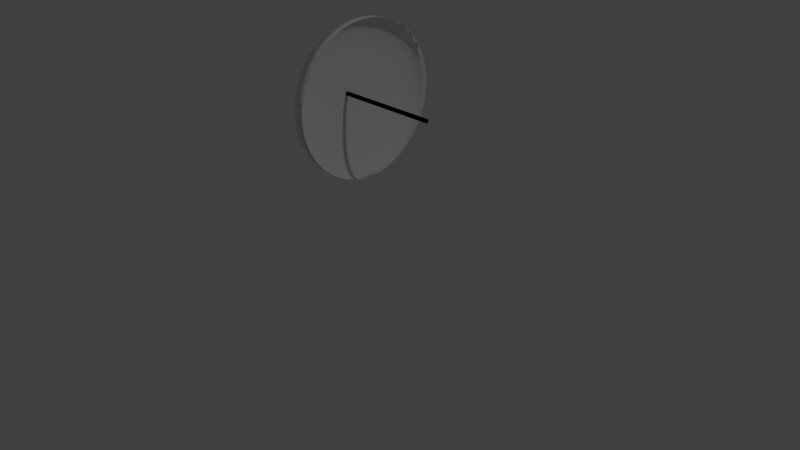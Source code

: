 # Source: antenna.blend  (saved by Blender 2.79.0; exported with 4.5.12 LTS)
import bpy
from mathutils import Matrix  # noqa: F401  (used for matrix-valued properties, if any)

bpy.ops.wm.read_factory_settings(use_empty=True)
scene = bpy.context.scene
scene.name = 'Scene'

# ---- collections
col_collection_1 = bpy.data.collections.new('Collection 1'); scene.collection.children.link(col_collection_1)

# ---- materials (node trees are filled in below, after node groups)
mat_base = bpy.data.materials.new('Base')
mat_base.alpha_threshold = 0.0
mat_base.use_transparent_shadow = False
mat_base.roughness = 0.5
mat_needle = bpy.data.materials.new('Needle')
mat_needle.alpha_threshold = 0.0
mat_needle.use_transparent_shadow = False
mat_needle.diffuse_color = (0.0, 0.0, 0.0, 1.0)
mat_needle.roughness = 0.5

# ---- material node trees

# ---- world
world_world = bpy.data.worlds.new('World'); scene.world = world_world
world_world.color = (0.05088, 0.05088, 0.05088)
world_world.use_sun_shadow = False
world_world.sun_shadow_jitter_overblur = 0.0
world_world.cycles.sampling_method = 'MANUAL'

# ---- cameras
cam_camera = bpy.data.cameras.new('Camera')
cam_camera.clip_end = 100.0
cam_camera.lens = 35.0
cam_camera.sensor_width = 32.0
cam_camera.sensor_height = 18.0
cam_camera.ortho_scale = 7.314
cam_camera.dof.focus_distance = 0.0
cam_camera.dof.aperture_fstop = 128.0

# ---- lights
light_lamp = bpy.data.lights.new('Lamp', 'POINT')
light_lamp.transmission_factor = 0.0
light_lamp.cutoff_distance = 30.0
light_lamp.energy = 100.0
light_lamp.shadow_buffer_clip_start = 1.001
light_lamp.shadow_soft_size = 0.1
light_lamp.shadow_maximum_resolution = 0.006
light_lamp.use_absolute_resolution = True

# ---- meshes
me_sphere = bpy.data.meshes.new('Sphere')
me_sphere.from_pydata([(-0.2406, -3.258e-07, -1.0), (-0.1537, -0.5556, 0.8315), (-0.1537, -3.258e-07, -1.0), (-0.1537, -0.3827, 0.9239), (-0.1537, -0.1951, 0.9808), (-0.2406, -0.1951, 0.9808), (-0.2406, -0.3827, 0.9239), (-0.2406, -0.5556, 0.8315), (-0.2406, -0.7071, 0.7071), (-0.2406, -0.8315, 0.5556), (-0.2406, -0.9239, 0.3827), (-0.2406, -0.9808, 0.1951), (-0.2406, -1.0, 7.55e-08), (-0.2406, -0.9808, -0.1951), (-0.2406, -0.9239, -0.3827), (-0.2406, -0.8315, -0.5556), (-0.2406, -0.7071, -0.7071), (-0.2406, -0.5556, -0.8315), (-0.2406, -0.3827, -0.9239), (-0.2406, -0.1951, -0.9808), (-0.2558, -0.1913, 0.9808), (-0.2705, -0.3753, 0.9239), (-0.284, -0.5449, 0.8315), (-0.2958, -0.6935, 0.7071), (-0.3055, -0.8155, 0.5556), (-0.3127, -0.9061, 0.3827), (-0.3172, -0.9619, 0.1951), (-0.3187, -0.9808, 7.55e-08), (-0.3172, -0.9619, -0.1951), (-0.3127, -0.9061, -0.3827), (-0.3055, -0.8155, -0.5556), (-0.2958, -0.6935, -0.7071), (-0.284, -0.5449, -0.8315), (-0.2705, -0.3753, -0.9239), (-0.2558, -0.1913, -0.9808), (-0.2406, -6.269e-07, 1.0), (-0.2705, -0.1802, 0.9808), (-0.2992, -0.3536, 0.9239), (-0.3257, -0.5133, 0.8315), (-0.3489, -0.6533, 0.7071), (-0.3679, -0.7682, 0.5556), (-0.3821, -0.8536, 0.3827), (-0.3908, -0.9061, 0.1951), (-0.3937, -0.9239, 7.55e-08), (-0.3908, -0.9061, -0.1951), (-0.3821, -0.8536, -0.3827), (-0.3679, -0.7682, -0.5556), (-0.3489, -0.6533, -0.7071), (-0.3257, -0.5133, -0.8315), (-0.2992, -0.3536, -0.9239), (-0.2705, -0.1802, -0.9808), (-0.284, -0.1622, 0.9808), (-0.3257, -0.3182, 0.9239), (-0.3641, -0.4619, 0.8315), (-0.3978, -0.5879, 0.7071), (-0.4255, -0.6913, 0.5556), (-0.446, -0.7682, 0.3827), (-0.4587, -0.8155, 0.1951), (-0.4629, -0.8315, 7.55e-08), (-0.4587, -0.8155, -0.1951), (-0.446, -0.7682, -0.3827), (-0.4255, -0.6913, -0.5556), (-0.3978, -0.5879, -0.7071), (-0.3641, -0.4619, -0.8315), (-0.3257, -0.3182, -0.9239), (-0.284, -0.1622, -0.9808), (-0.2958, -0.138, 0.9808), (-0.3489, -0.2706, 0.9239), (-0.3978, -0.3928, 0.8315), (-0.4407, -0.5, 0.7071), (-0.4759, -0.5879, 0.5556), (-0.502, -0.6533, 0.3827), (-0.5181, -0.6935, 0.1951), (-0.5236, -0.7071, 7.55e-08), (-0.5181, -0.6935, -0.1951), (-0.502, -0.6533, -0.3827), (-0.4759, -0.5879, -0.5556), (-0.4407, -0.5, -0.7071), (-0.3978, -0.3928, -0.8315), (-0.3489, -0.2706, -0.9239), (-0.2958, -0.1379, -0.9808), (-0.3055, -0.1084, 0.9808), (-0.3679, -0.2126, 0.9239), (-0.4255, -0.3087, 0.8315), (-0.4759, -0.3928, 0.7071), (-0.5173, -0.4619, 0.5556), (-0.548, -0.5133, 0.3827), (-0.567, -0.5449, 0.1951), (-0.5734, -0.5556, 7.55e-08), (-0.567, -0.5449, -0.1951), (-0.548, -0.5133, -0.3827), (-0.5173, -0.4619, -0.5556), (-0.4759, -0.3928, -0.7071), (-0.4255, -0.3087, -0.8315), (-0.3679, -0.2126, -0.9239), (-0.3055, -0.1084, -0.9808), (-0.3127, -0.07466, 0.9808), (-0.3821, -0.1464, 0.9239), (-0.446, -0.2126, 0.8315), (-0.502, -0.2706, 0.7071), (-0.548, -0.3182, 0.5556), (-0.5822, -0.3536, 0.3827), (-0.6032, -0.3753, 0.1951), (-0.6103, -0.3827, 7.55e-08), (-0.6032, -0.3753, -0.1951), (-0.5822, -0.3536, -0.3827), (-0.548, -0.3182, -0.5556), (-0.502, -0.2706, -0.7071), (-0.446, -0.2126, -0.8315), (-0.3821, -0.1464, -0.9239), (-0.3127, -0.07466, -0.9808), (-0.3172, -0.03806, 0.9808), (-0.3908, -0.07466, 0.9239), (-0.4587, -0.1084, 0.8315), (-0.5181, -0.1379, 0.7071), (-0.567, -0.1622, 0.5556), (-0.6032, -0.1802, 0.3827), (-0.6256, -0.1913, 0.1951), (-0.6331, -0.1951, 7.55e-08), (-0.6256, -0.1913, -0.1951), (-0.6032, -0.1802, -0.3827), (-0.567, -0.1622, -0.5556), (-0.5181, -0.1379, -0.7071), (-0.4587, -0.1084, -0.8315), (-0.3908, -0.07466, -0.9239), (-0.3172, -0.03806, -0.9808), (-0.3187, -3.117e-07, 0.9808), (-0.3937, -2.819e-07, 0.9239), (-0.4629, -2.819e-07, 0.8315), (-0.5236, -1.851e-07, 0.7071), (-0.5734, -1.404e-07, 0.5556), (-0.6103, -3.192e-07, 0.3827), (-0.6331, -9.567e-08, 0.1951), (-0.6408, -1.404e-07, 7.55e-08), (-0.6331, -9.567e-08, -0.1951), (-0.6103, -3.192e-07, -0.3827), (-0.5734, -1.404e-07, -0.5556), (-0.5236, -1.851e-07, -0.7071), (-0.4629, -2.596e-07, -0.8315), (-0.3937, -2.521e-07, -0.9239), (-0.3187, -3.155e-07, -0.9808), (-0.3172, 0.03806, 0.9808), (-0.3908, 0.07466, 0.9239), (-0.4587, 0.1084, 0.8315), (-0.5181, 0.1379, 0.7071), (-0.567, 0.1622, 0.5556), (-0.6032, 0.1802, 0.3827), (-0.6256, 0.1913, 0.1951), (-0.6331, 0.1951, 7.55e-08), (-0.6256, 0.1913, -0.1951), (-0.6032, 0.1802, -0.3827), (-0.567, 0.1622, -0.5556), (-0.5181, 0.1379, -0.7071), (-0.4587, 0.1084, -0.8315), (-0.3908, 0.07466, -0.9239), (-0.3172, 0.03806, -0.9808), (-0.3127, 0.07466, 0.9808), (-0.3821, 0.1464, 0.9239), (-0.446, 0.2126, 0.8315), (-0.502, 0.2706, 0.7071), (-0.548, 0.3182, 0.5556), (-0.5822, 0.3536, 0.3827), (-0.6032, 0.3753, 0.1951), (-0.6103, 0.3827, 7.55e-08), (-0.6032, 0.3753, -0.1951), (-0.5822, 0.3536, -0.3827), (-0.548, 0.3182, -0.5556), (-0.502, 0.2706, -0.7071), (-0.446, 0.2126, -0.8315), (-0.3821, 0.1464, -0.9239), (-0.3127, 0.07466, -0.9808), (-0.3055, 0.1084, 0.9808), (-0.3679, 0.2126, 0.9239), (-0.4255, 0.3087, 0.8315), (-0.4759, 0.3928, 0.7071), (-0.5173, 0.4619, 0.5556), (-0.548, 0.5133, 0.3827), (-0.567, 0.5449, 0.1951), (-0.5734, 0.5556, 7.55e-08), (-0.567, 0.5449, -0.1951), (-0.548, 0.5133, -0.3827), (-0.5173, 0.4619, -0.5556), (-0.4759, 0.3928, -0.7071), (-0.4255, 0.3087, -0.8315), (-0.3679, 0.2126, -0.9239), (-0.3055, 0.1084, -0.9808), (-0.2958, 0.1379, 0.9808), (-0.3489, 0.2706, 0.9239), (-0.3978, 0.3928, 0.8315), (-0.4407, 0.5, 0.7071), (-0.4759, 0.5879, 0.5556), (-0.502, 0.6533, 0.3827), (-0.5181, 0.6935, 0.1951), (-0.5236, 0.7071, 7.55e-08), (-0.5181, 0.6935, -0.1951), (-0.502, 0.6533, -0.3827), (-0.4759, 0.5879, -0.5556), (-0.4407, 0.5, -0.7071), (-0.3978, 0.3928, -0.8315), (-0.3489, 0.2706, -0.9239), (-0.2958, 0.1379, -0.9808), (-0.284, 0.1622, 0.9808), (-0.3257, 0.3182, 0.9239), (-0.3641, 0.4619, 0.8315), (-0.3978, 0.5879, 0.7071), (-0.4255, 0.6913, 0.5556), (-0.446, 0.7682, 0.3827), (-0.4587, 0.8155, 0.1951), (-0.4629, 0.8315, 7.55e-08), (-0.4587, 0.8155, -0.1951), (-0.446, 0.7682, -0.3827), (-0.4255, 0.6913, -0.5556), (-0.3978, 0.5879, -0.7071), (-0.3641, 0.4619, -0.8315), (-0.3257, 0.3182, -0.9239), (-0.284, 0.1622, -0.9808), (-0.2705, 0.1802, 0.9808), (-0.2992, 0.3536, 0.9239), (-0.3257, 0.5133, 0.8315), (-0.3489, 0.6533, 0.7071), (-0.3679, 0.7682, 0.5556), (-0.3821, 0.8536, 0.3827), (-0.3908, 0.9061, 0.1951), (-0.3937, 0.9239, 7.55e-08), (-0.3908, 0.9061, -0.1951), (-0.3821, 0.8536, -0.3827), (-0.3679, 0.7682, -0.5556), (-0.3489, 0.6533, -0.7071), (-0.3257, 0.5133, -0.8315), (-0.2992, 0.3536, -0.9239), (-0.2705, 0.1802, -0.9808), (-0.2558, 0.1913, 0.9808), (-0.2705, 0.3753, 0.9239), (-0.284, 0.5449, 0.8315), (-0.2958, 0.6935, 0.7071), (-0.3055, 0.8155, 0.5556), (-0.3127, 0.9061, 0.3827), (-0.3172, 0.9619, 0.1951), (-0.3187, 0.9808, 7.55e-08), (-0.3172, 0.9619, -0.1951), (-0.3127, 0.9061, -0.3827), (-0.3055, 0.8155, -0.5556), (-0.2958, 0.6935, -0.7071), (-0.284, 0.5449, -0.8315), (-0.2705, 0.3753, -0.9239), (-0.2558, 0.1913, -0.9808), (-0.2406, 0.1951, 0.9808), (-0.2406, 0.3827, 0.9239), (-0.2406, 0.5556, 0.8315), (-0.2406, 0.7071, 0.7071), (-0.2406, 0.8315, 0.5556), (-0.2406, 0.9239, 0.3827), (-0.2406, 0.9808, 0.1951), (-0.2406, 1.0, 7.55e-08), (-0.2406, 0.9808, -0.1951), (-0.2406, 0.9239, -0.3827), (-0.2406, 0.8315, -0.5556), (-0.2406, 0.7071, -0.7071), (-0.2406, 0.5556, -0.8315), (-0.2406, 0.3827, -0.9239), (-0.2406, 0.1951, -0.9808), (-0.1537, -0.7071, 0.7071), (-0.1537, -0.8315, 0.5556), (-0.1537, -0.9239, 0.3827), (-0.1537, -0.9808, 0.1951), (-0.1537, -1.0, 7.55e-08), (-0.1537, -0.9808, -0.1951), (-0.1537, -0.9239, -0.3827), (-0.1537, -0.8315, -0.5556), (-0.1537, -0.7071, -0.7071), (-0.1537, -0.5556, -0.8315), (-0.1537, -0.3827, -0.9239), (-0.1537, -0.1951, -0.9808), (-0.1689, -0.1913, 0.9808), (-0.1836, -0.3753, 0.9239), (-0.1971, -0.5449, 0.8315), (-0.2089, -0.6935, 0.7071), (-0.2186, -0.8155, 0.5556), (-0.2259, -0.9061, 0.3827), (-0.2303, -0.9619, 0.1951), (-0.2318, -0.9808, 7.55e-08), (-0.2303, -0.9619, -0.1951), (-0.2259, -0.9061, -0.3827), (-0.2186, -0.8155, -0.5556), (-0.2089, -0.6935, -0.7071), (-0.1971, -0.5449, -0.8315), (-0.1836, -0.3753, -0.9239), (-0.1689, -0.1913, -0.9808), (-0.1537, -6.269e-07, 1.0), (-0.1836, -0.1802, 0.9808), (-0.2123, -0.3536, 0.9239), (-0.2388, -0.5133, 0.8315), (-0.262, -0.6533, 0.7071), (-0.2811, -0.7682, 0.5556), (-0.2952, -0.8536, 0.3827), (-0.3039, -0.9061, 0.1951), (-0.3069, -0.9239, 7.55e-08), (-0.3039, -0.9061, -0.1951), (-0.2952, -0.8536, -0.3827), (-0.2811, -0.7682, -0.5556), (-0.262, -0.6533, -0.7071), (-0.2388, -0.5133, -0.8315), (-0.2123, -0.3536, -0.9239), (-0.1836, -0.1802, -0.9808), (-0.1971, -0.1622, 0.9808), (-0.2388, -0.3182, 0.9239), (-0.2772, -0.4619, 0.8315), (-0.3109, -0.5879, 0.7071), (-0.3386, -0.6913, 0.5556), (-0.3591, -0.7682, 0.3827), (-0.3718, -0.8155, 0.1951), (-0.3761, -0.8315, 7.55e-08), (-0.3718, -0.8155, -0.1951), (-0.3591, -0.7682, -0.3827), (-0.3386, -0.6913, -0.5556), (-0.3109, -0.5879, -0.7071), (-0.2772, -0.4619, -0.8315), (-0.2388, -0.3182, -0.9239), (-0.1971, -0.1622, -0.9808), (-0.2089, -0.138, 0.9808), (-0.262, -0.2706, 0.9239), (-0.3109, -0.3928, 0.8315), (-0.3538, -0.5, 0.7071), (-0.389, -0.5879, 0.5556), (-0.4152, -0.6533, 0.3827), (-0.4313, -0.6935, 0.1951), (-0.4367, -0.7071, 7.55e-08), (-0.4313, -0.6935, -0.1951), (-0.4152, -0.6533, -0.3827), (-0.389, -0.5879, -0.5556), (-0.3538, -0.5, -0.7071), (-0.3109, -0.3928, -0.8315), (-0.262, -0.2706, -0.9239), (-0.2089, -0.1379, -0.9808), (-0.2186, -0.1084, 0.9808), (-0.2811, -0.2126, 0.9239), (-0.3386, -0.3087, 0.8315), (-0.389, -0.3928, 0.7071), (-0.4304, -0.4619, 0.5556), (-0.4612, -0.5133, 0.3827), (-0.4801, -0.5449, 0.1951), (-0.4865, -0.5556, 7.55e-08), (-0.4801, -0.5449, -0.1951), (-0.4612, -0.5133, -0.3827), (-0.4304, -0.4619, -0.5556), (-0.389, -0.3928, -0.7071), (-0.3386, -0.3087, -0.8315), (-0.2811, -0.2126, -0.9239), (-0.2186, -0.1084, -0.9808), (-0.2259, -0.07466, 0.9808), (-0.2952, -0.1464, 0.9239), (-0.3591, -0.2126, 0.8315), (-0.4152, -0.2706, 0.7071), (-0.4612, -0.3182, 0.5556), (-0.4953, -0.3536, 0.3827), (-0.5164, -0.3753, 0.1951), (-0.5235, -0.3827, 7.55e-08), (-0.5164, -0.3753, -0.1951), (-0.4953, -0.3536, -0.3827), (-0.4612, -0.3182, -0.5556), (-0.4152, -0.2706, -0.7071), (-0.3591, -0.2126, -0.8315), (-0.2952, -0.1464, -0.9239), (-0.2259, -0.07466, -0.9808), (-0.2303, -0.03806, 0.9808), (-0.3039, -0.07466, 0.9239), (-0.3718, -0.1084, 0.8315), (-0.4313, -0.1379, 0.7071), (-0.4801, -0.1622, 0.5556), (-0.5164, -0.1802, 0.3827), (-0.5387, -0.1913, 0.1951), (-0.5463, -0.1951, 7.55e-08), (-0.5387, -0.1913, -0.1951), (-0.5164, -0.1802, -0.3827), (-0.4801, -0.1622, -0.5556), (-0.4313, -0.1379, -0.7071), (-0.3718, -0.1084, -0.8315), (-0.3039, -0.07466, -0.9239), (-0.2303, -0.03806, -0.9808), (-0.2318, -3.117e-07, 0.9808), (-0.3069, -2.819e-07, 0.9239), (-0.3761, -2.819e-07, 0.8315), (-0.4367, -1.851e-07, 0.7071), (-0.4865, -1.404e-07, 0.5556), (-0.5235, -3.192e-07, 0.3827), (-0.5463, -9.567e-08, 0.1951), (-0.5463, -9.567e-08, -0.1951), (-0.5235, -3.192e-07, -0.3827), (-0.4865, -1.404e-07, -0.5556), (-0.4367, -1.851e-07, -0.7071), (-0.3761, -2.596e-07, -0.8315), (-0.3069, -2.521e-07, -0.9239), (-0.2318, -3.155e-07, -0.9808), (-0.2303, 0.03806, 0.9808), (-0.3039, 0.07466, 0.9239), (-0.3718, 0.1084, 0.8315), (-0.4313, 0.1379, 0.7071), (-0.4801, 0.1622, 0.5556), (-0.5164, 0.1802, 0.3827), (-0.5387, 0.1913, 0.1951), (-0.5463, 0.1951, 7.55e-08), (-0.5387, 0.1913, -0.1951), (-0.5164, 0.1802, -0.3827), (-0.4801, 0.1622, -0.5556), (-0.4313, 0.1379, -0.7071), (-0.3718, 0.1084, -0.8315), (-0.3039, 0.07466, -0.9239), (-0.2303, 0.03806, -0.9808), (-0.2259, 0.07466, 0.9808), (-0.2952, 0.1464, 0.9239), (-0.3591, 0.2126, 0.8315), (-0.4152, 0.2706, 0.7071), (-0.4612, 0.3182, 0.5556), (-0.4953, 0.3536, 0.3827), (-0.5164, 0.3753, 0.1951), (-0.5235, 0.3827, 7.55e-08), (-0.5164, 0.3753, -0.1951), (-0.4953, 0.3536, -0.3827), (-0.4612, 0.3182, -0.5556), (-0.4152, 0.2706, -0.7071), (-0.3591, 0.2126, -0.8315), (-0.2952, 0.1464, -0.9239), (-0.2259, 0.07466, -0.9808), (-0.2186, 0.1084, 0.9808), (-0.2811, 0.2126, 0.9239), (-0.3386, 0.3087, 0.8315), (-0.389, 0.3928, 0.7071), (-0.4304, 0.4619, 0.5556), (-0.4612, 0.5133, 0.3827), (-0.4801, 0.5449, 0.1951), (-0.4865, 0.5556, 7.55e-08), (-0.4801, 0.5449, -0.1951), (-0.4612, 0.5133, -0.3827), (-0.4304, 0.4619, -0.5556), (-0.389, 0.3928, -0.7071), (-0.3386, 0.3087, -0.8315), (-0.2811, 0.2126, -0.9239), (-0.2186, 0.1084, -0.9808), (-0.2089, 0.1379, 0.9808), (-0.262, 0.2706, 0.9239), (-0.3109, 0.3928, 0.8315), (-0.3538, 0.5, 0.7071), (-0.389, 0.5879, 0.5556), (-0.4152, 0.6533, 0.3827), (-0.4313, 0.6935, 0.1951), (-0.4367, 0.7071, 7.55e-08), (-0.4313, 0.6935, -0.1951), (-0.4152, 0.6533, -0.3827), (-0.389, 0.5879, -0.5556), (-0.3538, 0.5, -0.7071), (-0.3109, 0.3928, -0.8315), (-0.262, 0.2706, -0.9239), (-0.2089, 0.1379, -0.9808), (-0.1971, 0.1622, 0.9808), (-0.2388, 0.3182, 0.9239), (-0.2772, 0.4619, 0.8315), (-0.3109, 0.5879, 0.7071), (-0.3386, 0.6913, 0.5556), (-0.3591, 0.7682, 0.3827), (-0.3718, 0.8155, 0.1951), (-0.3761, 0.8315, 7.55e-08), (-0.3718, 0.8155, -0.1951), (-0.3591, 0.7682, -0.3827), (-0.3386, 0.6913, -0.5556), (-0.3109, 0.5879, -0.7071), (-0.2772, 0.4619, -0.8315), (-0.2388, 0.3182, -0.9239), (-0.1971, 0.1622, -0.9808), (-0.1836, 0.1802, 0.9808), (-0.2123, 0.3536, 0.9239), (-0.2388, 0.5133, 0.8315), (-0.262, 0.6533, 0.7071), (-0.2811, 0.7682, 0.5556), (-0.2952, 0.8536, 0.3827), (-0.3039, 0.9061, 0.1951), (-0.3069, 0.9239, 7.55e-08), (-0.3039, 0.9061, -0.1951), (-0.2952, 0.8536, -0.3827), (-0.2811, 0.7682, -0.5556), (-0.262, 0.6533, -0.7071), (-0.2388, 0.5133, -0.8315), (-0.2123, 0.3536, -0.9239), (-0.1836, 0.1802, -0.9808), (-0.1689, 0.1913, 0.9808), (-0.1836, 0.3753, 0.9239), (-0.1971, 0.5449, 0.8315), (-0.2089, 0.6935, 0.7071), (-0.2186, 0.8155, 0.5556), (-0.2259, 0.9061, 0.3827), (-0.2303, 0.9619, 0.1951), (-0.2318, 0.9808, 7.55e-08), (-0.2303, 0.9619, -0.1951), (-0.2259, 0.9061, -0.3827), (-0.2186, 0.8155, -0.5556), (-0.2089, 0.6935, -0.7071), (-0.1971, 0.5449, -0.8315), (-0.1836, 0.3753, -0.9239), (-0.1689, 0.1913, -0.9808), (-0.1537, 0.1951, 0.9808), (-0.1537, 0.3827, 0.9239), (-0.1537, 0.5556, 0.8315), (-0.1537, 0.7071, 0.7071), (-0.1537, 0.8315, 0.5556), (-0.1537, 0.9239, 0.3827), (-0.1537, 0.9808, 0.1951), (-0.1537, 1.0, 7.55e-08), (-0.1537, 0.9808, -0.1951), (-0.1537, 0.9239, -0.3827), (-0.1537, 0.8315, -0.5556), (-0.1537, 0.7071, -0.7071), (-0.1537, 0.5556, -0.8315), (-0.1537, 0.3827, -0.9239), (-0.1537, 0.1951, -0.9808), (-0.5463, 0.02647, 2.318e-07), (0.8535, 0.02647, 2.12e-07), (-0.5463, 0.01323, -0.02292), (0.8535, 0.01323, -0.02292), (-0.5463, -0.01324, -0.02292), (0.8535, -0.01324, -0.02292), (-0.5463, -0.02647, 2.318e-07), (0.8535, -0.02647, 2.12e-07), (-0.5463, -0.01324, 0.02292), (0.8535, -0.01324, 0.02292), (-0.5463, 0.01323, 0.02292), (0.8535, 0.01323, 0.02292)], [], [(1, 275, 274, 3), (266, 281, 280, 265), (267, 282, 281, 266), (3, 274, 273, 4), (13, 12, 27, 28), (6, 5, 20, 21), (14, 13, 28, 29), (7, 6, 21, 22), (15, 14, 29, 30), (8, 7, 22, 23), (16, 15, 30, 31), (9, 8, 23, 24), (17, 16, 31, 32), (10, 9, 24, 25), (18, 17, 32, 33), (11, 10, 25, 26), (19, 18, 33, 34), (12, 11, 26, 27), (5, 35, 20), (0, 19, 34), (32, 31, 47, 48), (25, 24, 40, 41), (33, 32, 48, 49), (26, 25, 41, 42), (34, 33, 49, 50), (27, 26, 42, 43), (20, 35, 36), (0, 34, 50), (28, 27, 43, 44), (21, 20, 36, 37), (29, 28, 44, 45), (22, 21, 37, 38), (30, 29, 45, 46), (23, 22, 38, 39), (31, 30, 46, 47), (24, 23, 39, 40), (37, 36, 51, 52), (45, 44, 59, 60), (38, 37, 52, 53), (46, 45, 60, 61), (39, 38, 53, 54), (47, 46, 61, 62), (40, 39, 54, 55), (48, 47, 62, 63), (41, 40, 55, 56), (49, 48, 63, 64), (42, 41, 56, 57), (50, 49, 64, 65), (43, 42, 57, 58), (36, 35, 51), (0, 50, 65), (44, 43, 58, 59), (56, 55, 70, 71), (64, 63, 78, 79), (57, 56, 71, 72), (65, 64, 79, 80), (58, 57, 72, 73), (51, 35, 66), (0, 65, 80), (59, 58, 73, 74), (52, 51, 66, 67), (60, 59, 74, 75), (53, 52, 67, 68), (61, 60, 75, 76), (54, 53, 68, 69), (62, 61, 76, 77), (55, 54, 69, 70), (63, 62, 77, 78), (75, 74, 89, 90), (68, 67, 82, 83), (76, 75, 90, 91), (69, 68, 83, 84), (77, 76, 91, 92), (70, 69, 84, 85), (78, 77, 92, 93), (71, 70, 85, 86), (79, 78, 93, 94), (72, 71, 86, 87), (80, 79, 94, 95), (73, 72, 87, 88), (66, 35, 81), (0, 80, 95), (74, 73, 88, 89), (67, 66, 81, 82), (94, 93, 108, 109), (87, 86, 101, 102), (95, 94, 109, 110), (88, 87, 102, 103), (81, 35, 96), (0, 95, 110), (89, 88, 103, 104), (82, 81, 96, 97), (90, 89, 104, 105), (83, 82, 97, 98), (91, 90, 105, 106), (84, 83, 98, 99), (92, 91, 106, 107), (85, 84, 99, 100), (93, 92, 107, 108), (86, 85, 100, 101), (106, 105, 120, 121), (99, 98, 113, 114), (107, 106, 121, 122), (100, 99, 114, 115), (108, 107, 122, 123), (101, 100, 115, 116), (109, 108, 123, 124), (102, 101, 116, 117), (110, 109, 124, 125), (103, 102, 117, 118), (96, 35, 111), (0, 110, 125), (104, 103, 118, 119), (97, 96, 111, 112), (105, 104, 119, 120), (98, 97, 112, 113), (125, 124, 139, 140), (118, 117, 132, 133), (111, 35, 126), (0, 125, 140), (119, 118, 133, 134), (112, 111, 126, 127), (120, 119, 134, 135), (113, 112, 127, 128), (121, 120, 135, 136), (114, 113, 128, 129), (122, 121, 136, 137), (115, 114, 129, 130), (123, 122, 137, 138), (116, 115, 130, 131), (124, 123, 138, 139), (117, 116, 131, 132), (129, 128, 143, 144), (137, 136, 151, 152), (130, 129, 144, 145), (138, 137, 152, 153), (131, 130, 145, 146), (139, 138, 153, 154), (132, 131, 146, 147), (140, 139, 154, 155), (133, 132, 147, 148), (126, 35, 141), (0, 140, 155), (134, 133, 148, 149), (127, 126, 141, 142), (135, 134, 149, 150), (128, 127, 142, 143), (136, 135, 150, 151), (148, 147, 162, 163), (141, 35, 156), (0, 155, 170), (149, 148, 163, 164), (142, 141, 156, 157), (150, 149, 164, 165), (143, 142, 157, 158), (151, 150, 165, 166), (144, 143, 158, 159), (152, 151, 166, 167), (145, 144, 159, 160), (153, 152, 167, 168), (146, 145, 160, 161), (154, 153, 168, 169), (147, 146, 161, 162), (155, 154, 169, 170), (167, 166, 181, 182), (160, 159, 174, 175), (168, 167, 182, 183), (161, 160, 175, 176), (169, 168, 183, 184), (162, 161, 176, 177), (170, 169, 184, 185), (163, 162, 177, 178), (156, 35, 171), (0, 170, 185), (164, 163, 178, 179), (157, 156, 171, 172), (165, 164, 179, 180), (158, 157, 172, 173), (166, 165, 180, 181), (159, 158, 173, 174), (171, 35, 186), (0, 185, 200), (179, 178, 193, 194), (172, 171, 186, 187), (180, 179, 194, 195), (173, 172, 187, 188), (181, 180, 195, 196), (174, 173, 188, 189), (182, 181, 196, 197), (175, 174, 189, 190), (183, 182, 197, 198), (176, 175, 190, 191), (184, 183, 198, 199), (177, 176, 191, 192), (185, 184, 199, 200), (178, 177, 192, 193), (190, 189, 204, 205), (198, 197, 212, 213), (191, 190, 205, 206), (199, 198, 213, 214), (192, 191, 206, 207), (200, 199, 214, 215), (193, 192, 207, 208), (186, 35, 201), (0, 200, 215), (194, 193, 208, 209), (187, 186, 201, 202), (195, 194, 209, 210), (188, 187, 202, 203), (196, 195, 210, 211), (189, 188, 203, 204), (197, 196, 211, 212), (209, 208, 223, 224), (202, 201, 216, 217), (210, 209, 224, 225), (203, 202, 217, 218), (211, 210, 225, 226), (204, 203, 218, 219), (212, 211, 226, 227), (205, 204, 219, 220), (213, 212, 227, 228), (206, 205, 220, 221), (214, 213, 228, 229), (207, 206, 221, 222), (215, 214, 229, 230), (208, 207, 222, 223), (201, 35, 216), (0, 215, 230), (228, 227, 242, 243), (221, 220, 235, 236), (229, 228, 243, 244), (222, 221, 236, 237), (230, 229, 244, 245), (223, 222, 237, 238), (216, 35, 231), (0, 230, 245), (224, 223, 238, 239), (217, 216, 231, 232), (225, 224, 239, 240), (218, 217, 232, 233), (226, 225, 240, 241), (219, 218, 233, 234), (227, 226, 241, 242), (220, 219, 234, 235), (240, 239, 254, 255), (233, 232, 247, 248), (241, 240, 255, 256), (234, 233, 248, 249), (242, 241, 256, 257), (235, 234, 249, 250), (243, 242, 257, 258), (236, 235, 250, 251), (244, 243, 258, 259), (237, 236, 251, 252), (245, 244, 259, 260), (238, 237, 252, 253), (231, 35, 246), (0, 245, 260), (239, 238, 253, 254), (232, 231, 246, 247), (268, 283, 282, 267), (261, 276, 275, 1), (269, 284, 283, 268), (262, 277, 276, 261), (270, 285, 284, 269), (263, 278, 277, 262), (271, 286, 285, 270), (264, 279, 278, 263), (272, 287, 286, 271), (265, 280, 279, 264), (4, 273, 288), (2, 287, 272), (285, 301, 300, 284), (278, 294, 293, 277), (286, 302, 301, 285), (279, 295, 294, 278), (287, 303, 302, 286), (280, 296, 295, 279), (273, 289, 288), (2, 303, 287), (281, 297, 296, 280), (274, 290, 289, 273), (282, 298, 297, 281), (275, 291, 290, 274), (283, 299, 298, 282), (276, 292, 291, 275), (284, 300, 299, 283), (277, 293, 292, 276), (290, 305, 304, 289), (298, 313, 312, 297), (291, 306, 305, 290), (299, 314, 313, 298), (292, 307, 306, 291), (300, 315, 314, 299), (293, 308, 307, 292), (301, 316, 315, 300), (294, 309, 308, 293), (302, 317, 316, 301), (295, 310, 309, 294), (303, 318, 317, 302), (296, 311, 310, 295), (289, 304, 288), (2, 318, 303), (297, 312, 311, 296), (309, 324, 323, 308), (317, 332, 331, 316), (310, 325, 324, 309), (318, 333, 332, 317), (311, 326, 325, 310), (304, 319, 288), (2, 333, 318), (312, 327, 326, 311), (305, 320, 319, 304), (313, 328, 327, 312), (306, 321, 320, 305), (314, 329, 328, 313), (307, 322, 321, 306), (315, 330, 329, 314), (308, 323, 322, 307), (316, 331, 330, 315), (328, 343, 342, 327), (321, 336, 335, 320), (329, 344, 343, 328), (322, 337, 336, 321), (330, 345, 344, 329), (323, 338, 337, 322), (331, 346, 345, 330), (324, 339, 338, 323), (332, 347, 346, 331), (325, 340, 339, 324), (333, 348, 347, 332), (326, 341, 340, 325), (319, 334, 288), (2, 348, 333), (327, 342, 341, 326), (320, 335, 334, 319), (347, 362, 361, 346), (340, 355, 354, 339), (348, 363, 362, 347), (341, 356, 355, 340), (334, 349, 288), (2, 363, 348), (342, 357, 356, 341), (335, 350, 349, 334), (343, 358, 357, 342), (336, 351, 350, 335), (344, 359, 358, 343), (337, 352, 351, 336), (345, 360, 359, 344), (338, 353, 352, 337), (346, 361, 360, 345), (339, 354, 353, 338), (359, 374, 373, 358), (352, 367, 366, 351), (360, 375, 374, 359), (353, 368, 367, 352), (361, 376, 375, 360), (354, 369, 368, 353), (362, 377, 376, 361), (355, 370, 369, 354), (363, 378, 377, 362), (356, 371, 370, 355), (349, 364, 288), (2, 378, 363), (357, 372, 371, 356), (350, 365, 364, 349), (358, 373, 372, 357), (351, 366, 365, 350), (378, 392, 391, 377), (364, 379, 288), (2, 392, 378), (365, 380, 379, 364), (373, 387, 386, 372), (366, 381, 380, 365), (374, 388, 387, 373), (367, 382, 381, 366), (375, 389, 388, 374), (368, 383, 382, 367), (376, 390, 389, 375), (369, 384, 383, 368), (377, 391, 390, 376), (370, 385, 384, 369), (382, 396, 395, 381), (389, 404, 403, 388), (383, 397, 396, 382), (390, 405, 404, 389), (384, 398, 397, 383), (391, 406, 405, 390), (385, 399, 398, 384), (392, 407, 406, 391), (379, 393, 288), (2, 407, 392), (371, 372, 386, 401, 400, 399, 385, 370), (380, 394, 393, 379), (387, 402, 401, 386), (381, 395, 394, 380), (388, 403, 402, 387), (400, 415, 414, 399), (393, 408, 288), (2, 422, 407), (401, 416, 415, 400), (394, 409, 408, 393), (402, 417, 416, 401), (395, 410, 409, 394), (403, 418, 417, 402), (396, 411, 410, 395), (404, 419, 418, 403), (397, 412, 411, 396), (405, 420, 419, 404), (398, 413, 412, 397), (406, 421, 420, 405), (399, 414, 413, 398), (407, 422, 421, 406), (419, 434, 433, 418), (412, 427, 426, 411), (420, 435, 434, 419), (413, 428, 427, 412), (421, 436, 435, 420), (414, 429, 428, 413), (422, 437, 436, 421), (415, 430, 429, 414), (408, 423, 288), (2, 437, 422), (416, 431, 430, 415), (409, 424, 423, 408), (417, 432, 431, 416), (410, 425, 424, 409), (418, 433, 432, 417), (411, 426, 425, 410), (423, 438, 288), (2, 452, 437), (431, 446, 445, 430), (424, 439, 438, 423), (432, 447, 446, 431), (425, 440, 439, 424), (433, 448, 447, 432), (426, 441, 440, 425), (434, 449, 448, 433), (427, 442, 441, 426), (435, 450, 449, 434), (428, 443, 442, 427), (436, 451, 450, 435), (429, 444, 443, 428), (437, 452, 451, 436), (430, 445, 444, 429), (442, 457, 456, 441), (450, 465, 464, 449), (443, 458, 457, 442), (451, 466, 465, 450), (444, 459, 458, 443), (452, 467, 466, 451), (445, 460, 459, 444), (438, 453, 288), (2, 467, 452), (446, 461, 460, 445), (439, 454, 453, 438), (447, 462, 461, 446), (440, 455, 454, 439), (448, 463, 462, 447), (441, 456, 455, 440), (449, 464, 463, 448), (461, 476, 475, 460), (454, 469, 468, 453), (462, 477, 476, 461), (455, 470, 469, 454), (463, 478, 477, 462), (456, 471, 470, 455), (464, 479, 478, 463), (457, 472, 471, 456), (465, 480, 479, 464), (458, 473, 472, 457), (466, 481, 480, 465), (459, 474, 473, 458), (467, 482, 481, 466), (460, 475, 474, 459), (453, 468, 288), (2, 482, 467), (480, 495, 494, 479), (473, 488, 487, 472), (481, 496, 495, 480), (474, 489, 488, 473), (482, 497, 496, 481), (475, 490, 489, 474), (468, 483, 288), (2, 497, 482), (476, 491, 490, 475), (469, 484, 483, 468), (477, 492, 491, 476), (470, 485, 484, 469), (478, 493, 492, 477), (471, 486, 485, 470), (479, 494, 493, 478), (472, 487, 486, 471), (492, 507, 506, 491), (485, 500, 499, 484), (493, 508, 507, 492), (486, 501, 500, 485), (494, 509, 508, 493), (487, 502, 501, 486), (495, 510, 509, 494), (488, 503, 502, 487), (496, 511, 510, 495), (489, 504, 503, 488), (497, 512, 511, 496), (490, 505, 504, 489), (483, 498, 288), (2, 512, 497), (491, 506, 505, 490), (484, 499, 498, 483), (5, 4, 288, 35), (35, 288, 498, 246), (246, 498, 499, 247), (247, 499, 500, 248), (248, 500, 501, 249), (249, 501, 502, 250), (250, 502, 503, 251), (251, 503, 504, 252), (252, 504, 505, 253), (253, 505, 506, 254), (254, 506, 507, 255), (255, 507, 508, 256), (256, 508, 509, 257), (257, 509, 510, 258), (258, 510, 511, 259), (259, 511, 512, 260), (260, 512, 2, 0), (0, 2, 272, 19), (19, 272, 271, 18), (18, 271, 270, 17), (17, 270, 269, 16), (16, 269, 268, 15), (15, 268, 267, 14), (14, 267, 266, 13), (13, 266, 265, 12), (12, 265, 264, 11), (11, 264, 263, 10), (10, 263, 262, 9), (9, 262, 261, 8), (8, 261, 1, 7), (7, 1, 3, 6), (6, 3, 4, 5), (513, 515, 516, 514), (515, 517, 518, 516), (517, 519, 520, 518), (519, 521, 522, 520), (516, 518, 520, 522, 524, 514), (521, 523, 524, 522), (523, 513, 514, 524), (513, 523, 521, 519, 517, 515)])
me_sphere.polygons.foreach_set('use_smooth', [1, 1, 1, 1, 1, 1, 1, 1, 1, 1, 1, 1, 1, 1, 1, 1, 1, 1, 1, 1, 1, 1, 1, 1, 1, 1, 1, 1, 1, 1, 1, 1, 1, 1, 1, 1, 1, 1, 1, 1, 1, 1, 1, 1, 1, 1, 1, 1, 1, 1, 1, 1, 1, 1, 1, 1, 1, 1, 1, 1, 1, 1, 1, 1, 1, 1, 1, 1, 1, 1, 1, 1, 1, 1, 1, 1, 1, 1, 1, 1, 1, 1, 1, 1, 1, 1, 1, 1, 1, 1, 1, 1, 1, 1, 1, 1, 1, 1, 1, 1, 1, 1, 1, 1, 1, 1, 1, 1, 1, 1, 1, 1, 1, 1, 1, 1, 1, 1, 1, 1, 1, 1, 1, 1, 1, 1, 1, 1, 1, 1, 1, 1, 1, 1, 1, 1, 1, 1, 1, 1, 1, 1, 1, 1, 1, 1, 1, 1, 1, 1, 1, 1, 1, 1, 1, 1, 1, 1, 1, 1, 1, 1, 1, 1, 1, 1, 1, 1, 1, 1, 1, 1, 1, 1, 1, 1, 1, 1, 1, 1, 1, 1, 1, 1, 1, 1, 1, 1, 1, 1, 1, 1, 1, 1, 1, 1, 1, 1, 1, 1, 1, 1, 1, 1, 1, 1, 1, 1, 1, 1, 1, 1, 1, 1, 1, 1, 1, 1, 1, 1, 1, 1, 1, 1, 1, 1, 1, 1, 1, 1, 1, 1, 1, 1, 1, 1, 1, 1, 1, 1, 1, 1, 1, 1, 1, 1, 1, 1, 1, 1, 1, 1, 1, 1, 1, 1, 1, 1, 1, 1, 1, 1, 1, 1, 1, 1, 1, 1, 1, 1, 1, 1, 1, 1, 1, 1, 1, 1, 1, 1, 1, 1, 1, 1, 1, 1, 1, 1, 1, 1, 1, 1, 1, 1, 1, 1, 1, 1, 1, 1, 1, 1, 1, 1, 1, 1, 1, 1, 1, 1, 1, 1, 1, 1, 1, 1, 1, 1, 1, 1, 1, 1, 1, 1, 1, 1, 1, 1, 1, 1, 1, 1, 1, 1, 1, 1, 1, 1, 1, 1, 1, 1, 1, 1, 1, 1, 1, 1, 1, 1, 1, 1, 1, 1, 1, 1, 1, 1, 1, 1, 1, 1, 1, 1, 1, 1, 1, 1, 1, 1, 1, 1, 1, 1, 1, 1, 1, 1, 1, 1, 1, 1, 1, 1, 1, 1, 1, 1, 1, 1, 1, 1, 1, 1, 1, 1, 1, 1, 1, 1, 1, 1, 1, 1, 1, 1, 1, 1, 1, 1, 1, 1, 1, 1, 1, 1, 1, 1, 1, 1, 1, 1, 1, 1, 1, 1, 1, 1, 1, 1, 1, 1, 1, 1, 1, 1, 1, 1, 1, 1, 1, 1, 1, 1, 1, 1, 1, 1, 1, 1, 1, 1, 1, 1, 1, 1, 1, 1, 1, 1, 1, 1, 1, 1, 1, 1, 1, 1, 1, 1, 1, 1, 1, 1, 1, 1, 1, 1, 1, 1, 1, 1, 1, 1, 1, 1, 1, 1, 1, 1, 1, 1, 1, 1, 1, 1, 1, 1, 1, 1, 1, 1, 1, 1, 1, 1, 1, 1, 1, 1, 1, 1, 1, 1, 1, 1, 1, 1, 1, 1, 1, 1, 1, 1, 1, 1, 1, 1, 1, 1, 1, 1, 1, 1, 1, 1, 1, 1, 1, 1, 1, 0, 0, 0, 0, 0, 0, 0, 0])
me_sphere.polygons.foreach_set('material_index', [0, 0, 0, 0, 0, 0, 0, 0, 0, 0, 0, 0, 0, 0, 0, 0, 0, 0, 0, 0, 0, 0, 0, 0, 0, 0, 0, 0, 0, 0, 0, 0, 0, 0, 0, 0, 0, 0, 0, 0, 0, 0, 0, 0, 0, 0, 0, 0, 0, 0, 0, 0, 0, 0, 0, 0, 0, 0, 0, 0, 0, 0, 0, 0, 0, 0, 0, 0, 0, 0, 0, 0, 0, 0, 0, 0, 0, 0, 0, 0, 0, 0, 0, 0, 0, 0, 0, 0, 0, 0, 0, 0, 0, 0, 0, 0, 0, 0, 0, 0, 0, 0, 0, 0, 0, 0, 0, 0, 0, 0, 0, 0, 0, 0, 0, 0, 0, 0, 0, 0, 0, 0, 0, 0, 0, 0, 0, 0, 0, 0, 0, 0, 0, 0, 0, 0, 0, 0, 0, 0, 0, 0, 0, 0, 0, 0, 0, 0, 0, 0, 0, 0, 0, 0, 0, 0, 0, 0, 0, 0, 0, 0, 0, 0, 0, 0, 0, 0, 0, 0, 0, 0, 0, 0, 0, 0, 0, 0, 0, 0, 0, 0, 0, 0, 0, 0, 0, 0, 0, 0, 0, 0, 0, 0, 0, 0, 0, 0, 0, 0, 0, 0, 0, 0, 0, 0, 0, 0, 0, 0, 0, 0, 0, 0, 0, 0, 0, 0, 0, 0, 0, 0, 0, 0, 0, 0, 0, 0, 0, 0, 0, 0, 0, 0, 0, 0, 0, 0, 0, 0, 0, 0, 0, 0, 0, 0, 0, 0, 0, 0, 0, 0, 0, 0, 0, 0, 0, 0, 0, 0, 0, 0, 0, 0, 0, 0, 0, 0, 0, 0, 0, 0, 0, 0, 0, 0, 0, 0, 0, 0, 0, 0, 0, 0, 0, 0, 0, 0, 0, 0, 0, 0, 0, 0, 0, 0, 0, 0, 0, 0, 0, 0, 0, 0, 0, 0, 0, 0, 0, 0, 0, 0, 0, 0, 0, 0, 0, 0, 0, 0, 0, 0, 0, 0, 0, 0, 0, 0, 0, 0, 0, 0, 0, 0, 0, 0, 0, 0, 0, 0, 0, 0, 0, 0, 0, 0, 0, 0, 0, 0, 0, 0, 0, 0, 0, 0, 0, 0, 0, 0, 0, 0, 0, 0, 0, 0, 0, 0, 0, 0, 0, 0, 0, 0, 0, 0, 0, 0, 0, 0, 0, 0, 0, 0, 0, 0, 0, 0, 0, 0, 0, 0, 0, 0, 0, 0, 0, 0, 0, 0, 0, 0, 0, 0, 0, 0, 0, 0, 0, 0, 0, 0, 0, 0, 0, 0, 0, 0, 0, 0, 0, 0, 0, 0, 0, 0, 0, 0, 0, 0, 0, 0, 0, 0, 0, 0, 0, 0, 0, 0, 0, 0, 0, 0, 0, 0, 0, 0, 0, 0, 0, 0, 0, 0, 0, 0, 0, 0, 0, 0, 0, 0, 0, 0, 0, 0, 0, 0, 0, 0, 0, 0, 0, 0, 0, 0, 0, 0, 0, 0, 0, 0, 0, 0, 0, 0, 0, 0, 0, 0, 0, 0, 0, 0, 0, 0, 0, 0, 0, 0, 0, 0, 0, 0, 0, 0, 0, 0, 0, 0, 0, 0, 0, 0, 0, 0, 0, 0, 0, 0, 0, 0, 0, 0, 0, 0, 0, 0, 0, 0, 0, 0, 0, 0, 0, 0, 0, 0, 0, 0, 0, 1, 1, 1, 1, 1, 1, 1, 0])
_uv = me_sphere.uv_layers.new(name='UVMap')
_uv.uv.foreach_set('vector', [0.8295, 0.4225, 0.8449, 0.4254, 0.8401, 0.4713, 0.8295, 0.4693, 0.9956, 0.6144, 0.9684, 0.615, 0.9679, 0.562, 0.9956, 0.5614, 0.9956, 0.6667, 0.97, 0.6673, 0.9684, 0.615, 0.9956, 0.6144, 0.8295, 0.4693, 0.8401, 0.4713, 0.8349, 0.5211, 0.8295, 0.52, 0.9692, 0.1486, 0.9692, 0.2016, 0.9414, 0.2009, 0.942, 0.1479, 0.7987, 0.08779, 0.7987, 0.1386, 0.7933, 0.1396, 0.7881, 0.08978, 0.9692, 0.09628, 0.9692, 0.1486, 0.942, 0.1479, 0.9435, 0.09568, 0.7987, 0.04101, 0.7987, 0.08779, 0.7881, 0.08978, 0.7833, 0.04389, 0.9692, 0.04673, 0.9692, 0.09628, 0.9435, 0.09568, 0.9461, 0.04619, 0.7987, 0.0, 0.7987, 0.04101, 0.7833, 0.04389, 0.7791, 0.003677, 0.9692, 0.001827, 0.9692, 0.04673, 0.9461, 0.04619, 0.9495, 0.001366, 0.9692, 0.345, 0.9692, 0.3815, 0.9495, 0.381, 0.9461, 0.3445, 0.712, 0.3417, 0.712, 0.3827, 0.6924, 0.379, 0.6966, 0.3388, 0.9692, 0.3018, 0.9692, 0.345, 0.9461, 0.3445, 0.9435, 0.3011, 0.712, 0.2949, 0.712, 0.3417, 0.6966, 0.3388, 0.7014, 0.2929, 0.9692, 0.2533, 0.9692, 0.3018, 0.9435, 0.3011, 0.942, 0.2527, 0.712, 0.2441, 0.712, 0.2949, 0.7014, 0.2929, 0.7066, 0.2431, 0.9692, 0.2016, 0.9692, 0.2533, 0.942, 0.2527, 0.9414, 0.2009, 0.7987, 0.1386, 0.7987, 0.1913, 0.7933, 0.1396, 0.712, 0.1913, 0.712, 0.2441, 0.7066, 0.2431, 0.6966, 0.3388, 0.6924, 0.379, 0.6735, 0.3681, 0.6818, 0.3302, 0.9435, 0.3011, 0.9461, 0.3445, 0.9239, 0.3429, 0.9189, 0.2994, 0.7014, 0.2929, 0.6966, 0.3388, 0.6818, 0.3302, 0.6912, 0.287, 0.942, 0.2527, 0.9435, 0.3011, 0.9189, 0.2994, 0.9158, 0.2508, 0.7066, 0.2431, 0.7014, 0.2929, 0.6912, 0.287, 0.7014, 0.2401, 0.9414, 0.2009, 0.942, 0.2527, 0.9158, 0.2508, 0.9148, 0.199, 0.7933, 0.1396, 0.7987, 0.1913, 0.7881, 0.1426, 0.712, 0.1913, 0.7066, 0.2431, 0.7014, 0.2401, 0.942, 0.1479, 0.9414, 0.2009, 0.9148, 0.199, 0.9158, 0.146, 0.7881, 0.08978, 0.7933, 0.1396, 0.7881, 0.1426, 0.7779, 0.09567, 0.9435, 0.09568, 0.942, 0.1479, 0.9158, 0.146, 0.9189, 0.09389, 0.7833, 0.04389, 0.7881, 0.08978, 0.7779, 0.09567, 0.7685, 0.05245, 0.9461, 0.04619, 0.9435, 0.09568, 0.9189, 0.09389, 0.9239, 0.04458, 0.7791, 0.003677, 0.7833, 0.04389, 0.7685, 0.05245, 0.7602, 0.01457, 0.9495, 0.001366, 0.9461, 0.04619, 0.9239, 0.04458, 0.9307, 0.0, 0.9461, 0.3445, 0.9495, 0.381, 0.9307, 0.3797, 0.9239, 0.3429, 0.7779, 0.09567, 0.7881, 0.1426, 0.7833, 0.1474, 0.7685, 0.1052, 0.1922, 0.519, 0.2588, 0.5048, 0.2588, 0.5293, 0.1922, 0.5421, 0.7685, 0.05245, 0.7779, 0.09567, 0.7685, 0.1052, 0.7548, 0.06634, 0.1308, 0.5421, 0.1922, 0.519, 0.1922, 0.5421, 0.1308, 0.5629, 0.7602, 0.01457, 0.7685, 0.05245, 0.7548, 0.06634, 0.7428, 0.03225, 0.07698, 0.5732, 0.1308, 0.5421, 0.1308, 0.5629, 0.07698, 0.5909, 0.5254, 0.5421, 0.5792, 0.5732, 0.5792, 0.5909, 0.5254, 0.5629, 0.6818, 0.3302, 0.6735, 0.3681, 0.6562, 0.3504, 0.6681, 0.3163, 0.464, 0.519, 0.5254, 0.5421, 0.5254, 0.5629, 0.464, 0.5421, 0.6912, 0.287, 0.6818, 0.3302, 0.6681, 0.3163, 0.6818, 0.2774, 0.3974, 0.5048, 0.464, 0.519, 0.464, 0.5421, 0.3974, 0.5293, 0.7014, 0.2401, 0.6912, 0.287, 0.6818, 0.2774, 0.6966, 0.2352, 0.3281, 0.5, 0.3974, 0.5048, 0.3974, 0.5293, 0.3281, 0.525, 0.7881, 0.1426, 0.7987, 0.1913, 0.7833, 0.1474, 0.712, 0.1913, 0.7014, 0.2401, 0.6966, 0.2352, 0.2588, 0.5048, 0.3281, 0.5, 0.3281, 0.525, 0.2588, 0.5293, 0.464, 0.5421, 0.5254, 0.5629, 0.5254, 0.5909, 0.464, 0.5732, 0.6818, 0.2774, 0.6681, 0.3163, 0.6562, 0.2976, 0.6735, 0.2646, 0.3974, 0.5293, 0.464, 0.5421, 0.464, 0.5732, 0.3974, 0.5623, 0.6966, 0.2352, 0.6818, 0.2774, 0.6735, 0.2646, 0.6924, 0.2287, 0.3281, 0.525, 0.3974, 0.5293, 0.3974, 0.5623, 0.3281, 0.5587, 0.7833, 0.1474, 0.7987, 0.1913, 0.7791, 0.154, 0.712, 0.1913, 0.6966, 0.2352, 0.6924, 0.2287, 0.2588, 0.5293, 0.3281, 0.525, 0.3281, 0.5587, 0.2588, 0.5623, 0.7685, 0.1052, 0.7833, 0.1474, 0.7791, 0.154, 0.7602, 0.1181, 0.1922, 0.5421, 0.2588, 0.5293, 0.2588, 0.5623, 0.1922, 0.5732, 0.7548, 0.06634, 0.7685, 0.1052, 0.7602, 0.1181, 0.7428, 0.08504, 0.1308, 0.5629, 0.1922, 0.5421, 0.1922, 0.5732, 0.1308, 0.5909, 0.5792, 0.5909, 0.6233, 0.625, 0.6233, 0.6437, 0.5792, 0.6147, 0.07698, 0.5909, 0.1308, 0.5629, 0.1308, 0.5909, 0.07698, 0.6147, 0.5254, 0.5629, 0.5792, 0.5909, 0.5792, 0.6147, 0.5254, 0.5909, 0.03282, 0.625, 0.07698, 0.5909, 0.07698, 0.6147, 0.03282, 0.6437, 0.1922, 0.5732, 0.2588, 0.5623, 0.2588, 0.6026, 0.1922, 0.6111, 0.6233, 0.6437, 0.6562, 0.6768, 0.6562, 0.6925, 0.6233, 0.6665, 0.1308, 0.5909, 0.1922, 0.5732, 0.1922, 0.6111, 0.1308, 0.625, 0.5792, 0.6147, 0.6233, 0.6437, 0.6233, 0.6665, 0.5792, 0.6437, 0.07698, 0.6147, 0.1308, 0.5909, 0.1308, 0.625, 0.07698, 0.6437, 0.5254, 0.5909, 0.5792, 0.6147, 0.5792, 0.6437, 0.5254, 0.625, 0.03282, 0.6437, 0.07698, 0.6147, 0.07698, 0.6437, 0.03282, 0.6665, 0.464, 0.5732, 0.5254, 0.5909, 0.5254, 0.625, 0.464, 0.6111, 0.0, 0.6768, 0.03282, 0.6437, 0.03282, 0.6665, 0.0, 0.6925, 0.3974, 0.5623, 0.464, 0.5732, 0.464, 0.6111, 0.3974, 0.6026, 0.6924, 0.2287, 0.6735, 0.2646, 0.6668, 0.2489, 0.6889, 0.2207, 0.3281, 0.5587, 0.3974, 0.5623, 0.3974, 0.6026, 0.3281, 0.5997, 0.7791, 0.154, 0.7987, 0.1913, 0.7756, 0.162, 0.712, 0.1913, 0.6924, 0.2287, 0.6889, 0.2207, 0.2588, 0.5623, 0.3281, 0.5587, 0.3281, 0.5997, 0.2588, 0.6026, 0.7602, 0.1181, 0.7791, 0.154, 0.7756, 0.162, 0.7535, 0.1338, 0.0, 0.6925, 0.03282, 0.6665, 0.03282, 0.6925, 0.0, 0.7104, 0.3974, 0.6026, 0.464, 0.6111, 0.464, 0.6543, 0.3974, 0.6484, 0.6889, 0.2207, 0.6668, 0.2489, 0.6617, 0.231, 0.6864, 0.2115, 0.3281, 0.5997, 0.3974, 0.6026, 0.3974, 0.6484, 0.3281, 0.6464, 0.7756, 0.162, 0.7987, 0.1913, 0.7731, 0.1711, 0.712, 0.1913, 0.6889, 0.2207, 0.6864, 0.2115, 0.2588, 0.6026, 0.3281, 0.5997, 0.3281, 0.6464, 0.2588, 0.6484, 0.7535, 0.1338, 0.7756, 0.162, 0.7731, 0.1711, 0.7484, 0.1517, 0.1922, 0.6111, 0.2588, 0.6026, 0.2588, 0.6484, 0.1922, 0.6543, 0.6233, 0.6665, 0.6562, 0.6925, 0.6562, 0.7104, 0.6233, 0.6925, 0.1308, 0.625, 0.1922, 0.6111, 0.1922, 0.6543, 0.1308, 0.6639, 0.5792, 0.6437, 0.6233, 0.6665, 0.6233, 0.6925, 0.5792, 0.6768, 0.07698, 0.6437, 0.1308, 0.625, 0.1308, 0.6639, 0.07698, 0.6768, 0.5254, 0.625, 0.5792, 0.6437, 0.5792, 0.6768, 0.5254, 0.6639, 0.03282, 0.6665, 0.07698, 0.6437, 0.07698, 0.6768, 0.03282, 0.6925, 0.464, 0.6111, 0.5254, 0.625, 0.5254, 0.6639, 0.464, 0.6543, 0.1308, 0.6639, 0.1922, 0.6543, 0.1922, 0.7012, 0.1308, 0.7061, 0.5792, 0.6768, 0.6233, 0.6925, 0.6233, 0.7207, 0.5792, 0.7127, 0.07698, 0.6768, 0.1308, 0.6639, 0.1308, 0.7061, 0.07698, 0.7127, 0.5254, 0.6639, 0.5792, 0.6768, 0.5792, 0.7127, 0.5254, 0.7061, 0.03282, 0.6925, 0.07698, 0.6768, 0.07698, 0.7127, 0.03282, 0.7207, 0.464, 0.6543, 0.5254, 0.6639, 0.5254, 0.7061, 0.464, 0.7012, 0.0, 0.7104, 0.03282, 0.6925, 0.03282, 0.7207, 0.0, 0.7298, 0.3974, 0.6484, 0.464, 0.6543, 0.464, 0.7012, 0.3974, 0.6982, 0.6864, 0.2115, 0.6617, 0.231, 0.6587, 0.2115, 0.6848, 0.2016, 0.3281, 0.6464, 0.3974, 0.6484, 0.3974, 0.6982, 0.3281, 0.6972, 0.7731, 0.1711, 0.7987, 0.1913, 0.7715, 0.181, 0.712, 0.1913, 0.6864, 0.2115, 0.6848, 0.2016, 0.2588, 0.6484, 0.3281, 0.6464, 0.3281, 0.6972, 0.2588, 0.6982, 0.7484, 0.1517, 0.7731, 0.1711, 0.7715, 0.181, 0.7453, 0.1711, 0.1922, 0.6543, 0.2588, 0.6484, 0.2588, 0.6982, 0.1922, 0.7012, 0.6233, 0.6925, 0.6562, 0.7104, 0.6562, 0.7298, 0.6233, 0.7207, 0.6848, 0.2016, 0.6587, 0.2115, 0.6576, 0.1913, 0.6843, 0.1913, 0.3281, 0.6972, 0.3974, 0.6982, 0.3974, 0.75, 0.3281, 0.75, 0.7715, 0.181, 0.7987, 0.1913, 0.771, 0.1913, 0.712, 0.1913, 0.6848, 0.2016, 0.6843, 0.1913, 0.2588, 0.6982, 0.3281, 0.6972, 0.3281, 0.75, 0.2588, 0.75, 0.7453, 0.1711, 0.7715, 0.181, 0.771, 0.1913, 0.7443, 0.1913, 0.1922, 0.7012, 0.2588, 0.6982, 0.2588, 0.75, 0.1922, 0.75, 0.6233, 0.7207, 0.6562, 0.7298, 0.6562, 0.75, 0.6233, 0.75, 0.1308, 0.7061, 0.1922, 0.7012, 0.1922, 0.75, 0.1308, 0.75, 0.5792, 0.7127, 0.6233, 0.7207, 0.6233, 0.75, 0.5792, 0.75, 0.07698, 0.7127, 0.1308, 0.7061, 0.1308, 0.75, 0.07698, 0.75, 0.5254, 0.7061, 0.5792, 0.7127, 0.5792, 0.75, 0.5254, 0.75, 0.03282, 0.7207, 0.07698, 0.7127, 0.07698, 0.75, 0.03282, 0.75, 0.464, 0.7012, 0.5254, 0.7061, 0.5254, 0.75, 0.464, 0.75, 0.0, 0.7298, 0.03282, 0.7207, 0.03282, 0.75, 0.0, 0.75, 0.3974, 0.6982, 0.464, 0.7012, 0.464, 0.75, 0.3974, 0.75, 0.5792, 0.75, 0.6233, 0.75, 0.6233, 0.7793, 0.5792, 0.7873, 0.07698, 0.75, 0.1308, 0.75, 0.1308, 0.7939, 0.07698, 0.7873, 0.5254, 0.75, 0.5792, 0.75, 0.5792, 0.7873, 0.5254, 0.7939, 0.03282, 0.75, 0.07698, 0.75, 0.07698, 0.7873, 0.03282, 0.7793, 0.464, 0.75, 0.5254, 0.75, 0.5254, 0.7939, 0.464, 0.7988, 0.0, 0.75, 0.03282, 0.75, 0.03282, 0.7793, 0.0, 0.7702, 0.3974, 0.75, 0.464, 0.75, 0.464, 0.7988, 0.3974, 0.8018, 0.6843, 0.1913, 0.6576, 0.1913, 0.6587, 0.1711, 0.6848, 0.181, 0.3281, 0.75, 0.3974, 0.75, 0.3974, 0.8018, 0.3281, 0.8028, 0.771, 0.1913, 0.7987, 0.1913, 0.7715, 0.2016, 0.712, 0.1913, 0.6843, 0.1913, 0.6848, 0.181, 0.2588, 0.75, 0.3281, 0.75, 0.3281, 0.8028, 0.2588, 0.8018, 0.7443, 0.1913, 0.771, 0.1913, 0.7715, 0.2016, 0.7453, 0.2115, 0.1922, 0.75, 0.2588, 0.75, 0.2588, 0.8018, 0.1922, 0.7988, 0.6233, 0.75, 0.6562, 0.75, 0.6562, 0.7702, 0.6233, 0.7793, 0.1308, 0.75, 0.1922, 0.75, 0.1922, 0.7988, 0.1308, 0.7939, 0.3281, 0.8028, 0.3974, 0.8018, 0.3974, 0.8516, 0.3281, 0.8536, 0.7715, 0.2016, 0.7987, 0.1913, 0.7731, 0.2115, 0.712, 0.1913, 0.6848, 0.181, 0.6864, 0.1711, 0.2588, 0.8018, 0.3281, 0.8028, 0.3281, 0.8536, 0.2588, 0.8516, 0.7453, 0.2115, 0.7715, 0.2016, 0.7731, 0.2115, 0.7484, 0.231, 0.1922, 0.7988, 0.2588, 0.8018, 0.2588, 0.8516, 0.1922, 0.8457, 0.6233, 0.7793, 0.6562, 0.7702, 0.6562, 0.7896, 0.6233, 0.8075, 0.1308, 0.7939, 0.1922, 0.7988, 0.1922, 0.8457, 0.1308, 0.8361, 0.5792, 0.7873, 0.6233, 0.7793, 0.6233, 0.8075, 0.5792, 0.8232, 0.07698, 0.7873, 0.1308, 0.7939, 0.1308, 0.8361, 0.07698, 0.8232, 0.5254, 0.7939, 0.5792, 0.7873, 0.5792, 0.8232, 0.5254, 0.8361, 0.03282, 0.7793, 0.07698, 0.7873, 0.07698, 0.8232, 0.03282, 0.8075, 0.464, 0.7988, 0.5254, 0.7939, 0.5254, 0.8361, 0.464, 0.8457, 0.0, 0.7702, 0.03282, 0.7793, 0.03282, 0.8075, 0.0, 0.7896, 0.3974, 0.8018, 0.464, 0.7988, 0.464, 0.8457, 0.3974, 0.8516, 0.6848, 0.181, 0.6587, 0.1711, 0.6617, 0.1517, 0.6864, 0.1711, 0.07698, 0.8232, 0.1308, 0.8361, 0.1308, 0.875, 0.07698, 0.8563, 0.5254, 0.8361, 0.5792, 0.8232, 0.5792, 0.8563, 0.5254, 0.875, 0.03282, 0.8075, 0.07698, 0.8232, 0.07698, 0.8563, 0.03282, 0.8335, 0.464, 0.8457, 0.5254, 0.8361, 0.5254, 0.875, 0.464, 0.8889, 0.0, 0.7896, 0.03282, 0.8075, 0.03282, 0.8335, 0.0, 0.8075, 0.3974, 0.8516, 0.464, 0.8457, 0.464, 0.8889, 0.3974, 0.8974, 0.6864, 0.1711, 0.6617, 0.1517, 0.6668, 0.1338, 0.6889, 0.162, 0.3281, 0.8536, 0.3974, 0.8516, 0.3974, 0.8974, 0.3281, 0.9003, 0.7731, 0.2115, 0.7987, 0.1913, 0.7756, 0.2207, 0.712, 0.1913, 0.6864, 0.1711, 0.6889, 0.162, 0.2588, 0.8516, 0.3281, 0.8536, 0.3281, 0.9003, 0.2588, 0.8974, 0.7484, 0.231, 0.7731, 0.2115, 0.7756, 0.2207, 0.7535, 0.2489, 0.1922, 0.8457, 0.2588, 0.8516, 0.2588, 0.8974, 0.1922, 0.8889, 0.6233, 0.8075, 0.6562, 0.7896, 0.6562, 0.8075, 0.6233, 0.8335, 0.1308, 0.8361, 0.1922, 0.8457, 0.1922, 0.8889, 0.1308, 0.875, 0.5792, 0.8232, 0.6233, 0.8075, 0.6233, 0.8335, 0.5792, 0.8563, 0.7756, 0.2207, 0.7987, 0.1913, 0.7791, 0.2287, 0.712, 0.1913, 0.6889, 0.162, 0.6924, 0.154, 0.2588, 0.8974, 0.3281, 0.9003, 0.3281, 0.9413, 0.2588, 0.9377, 0.7535, 0.2489, 0.7756, 0.2207, 0.7791, 0.2287, 0.7602, 0.2646, 0.1922, 0.8889, 0.2588, 0.8974, 0.2588, 0.9377, 0.1922, 0.9268, 0.6233, 0.8335, 0.6562, 0.8075, 0.6562, 0.8232, 0.6233, 0.8563, 0.1308, 0.875, 0.1922, 0.8889, 0.1922, 0.9268, 0.1308, 0.9091, 0.5792, 0.8563, 0.6233, 0.8335, 0.6233, 0.8563, 0.5792, 0.8853, 0.07698, 0.8563, 0.1308, 0.875, 0.1308, 0.9091, 0.07698, 0.8853, 0.5254, 0.875, 0.5792, 0.8563, 0.5792, 0.8853, 0.5254, 0.9091, 0.03282, 0.8335, 0.07698, 0.8563, 0.07698, 0.8853, 0.03282, 0.8563, 0.464, 0.8889, 0.5254, 0.875, 0.5254, 0.9091, 0.464, 0.9268, 0.0, 0.8075, 0.03282, 0.8335, 0.03282, 0.8563, 0.0, 0.8232, 0.3974, 0.8974, 0.464, 0.8889, 0.464, 0.9268, 0.3974, 0.9377, 0.6889, 0.162, 0.6668, 0.1338, 0.6735, 0.1181, 0.6924, 0.154, 0.3281, 0.9003, 0.3974, 0.8974, 0.3974, 0.9377, 0.3281, 0.9413, 0.5254, 0.9091, 0.5792, 0.8853, 0.5792, 0.9091, 0.5254, 0.9371, 0.03282, 0.8563, 0.07698, 0.8853, 0.07698, 0.9091, 0.03282, 0.875, 0.464, 0.9268, 0.5254, 0.9091, 0.5254, 0.9371, 0.464, 0.9579, 0.6735, 0.1181, 0.6562, 0.08504, 0.6681, 0.06634, 0.6818, 0.1052, 0.3974, 0.9377, 0.464, 0.9268, 0.464, 0.9579, 0.3974, 0.9707, 0.6924, 0.154, 0.6735, 0.1181, 0.6818, 0.1052, 0.6966, 0.1474, 0.3281, 0.9413, 0.3974, 0.9377, 0.3974, 0.9707, 0.3281, 0.975, 0.7791, 0.2287, 0.7987, 0.1913, 0.7833, 0.2352, 0.712, 0.1913, 0.6924, 0.154, 0.6966, 0.1474, 0.2588, 0.9377, 0.3281, 0.9413, 0.3281, 0.975, 0.2588, 0.9707, 0.7602, 0.2646, 0.7791, 0.2287, 0.7833, 0.2352, 0.7685, 0.2774, 0.1922, 0.9268, 0.2588, 0.9377, 0.2588, 0.9707, 0.1922, 0.9579, 0.7428, 0.2976, 0.7602, 0.2646, 0.7685, 0.2774, 0.7548, 0.3163, 0.1308, 0.9091, 0.1922, 0.9268, 0.1922, 0.9579, 0.1308, 0.9371, 0.5792, 0.8853, 0.6233, 0.8563, 0.6233, 0.875, 0.5792, 0.9091, 0.07698, 0.8853, 0.1308, 0.9091, 0.1308, 0.9371, 0.07698, 0.9091, 0.2588, 0.9707, 0.3281, 0.975, 0.3281, 1.0, 0.2588, 0.9952, 0.7685, 0.2774, 0.7833, 0.2352, 0.7881, 0.2401, 0.7779, 0.287, 0.1922, 0.9579, 0.2588, 0.9707, 0.2588, 0.9952, 0.1922, 0.981, 0.7548, 0.3163, 0.7685, 0.2774, 0.7779, 0.287, 0.7685, 0.3302, 0.1308, 0.9371, 0.1922, 0.9579, 0.1922, 0.981, 0.1308, 0.9579, 0.7428, 0.3504, 0.7548, 0.3163, 0.7685, 0.3302, 0.7602, 0.3681, 0.07698, 0.9091, 0.1308, 0.9371, 0.1308, 0.9579, 0.07698, 0.9268, 0.5254, 0.9371, 0.5792, 0.9091, 0.5792, 0.9268, 0.5254, 0.9579, 0.6681, 0.06634, 0.6562, 0.03225, 0.6735, 0.01457, 0.6818, 0.05245, 0.464, 0.9579, 0.5254, 0.9371, 0.5254, 0.9579, 0.464, 0.981, 0.6818, 0.1052, 0.6681, 0.06634, 0.6818, 0.05245, 0.6912, 0.09567, 0.3974, 0.9707, 0.464, 0.9579, 0.464, 0.981, 0.3974, 0.9952, 0.6966, 0.1474, 0.6818, 0.1052, 0.6912, 0.09567, 0.7014, 0.1426, 0.3281, 0.975, 0.3974, 0.9707, 0.3974, 0.9952, 0.3281, 1.0, 0.7833, 0.2352, 0.7987, 0.1913, 0.7881, 0.2401, 0.712, 0.1913, 0.6966, 0.1474, 0.7014, 0.1426, 0.6818, 0.05245, 0.6735, 0.01457, 0.6924, 0.003677, 0.6966, 0.04389, 0.8337, 0.09389, 0.8387, 0.04458, 0.8609, 0.04619, 0.8583, 0.09568, 0.6912, 0.09567, 0.6818, 0.05245, 0.6966, 0.04389, 0.7014, 0.08978, 0.8306, 0.146, 0.8337, 0.09389, 0.8583, 0.09568, 0.8567, 0.1479, 0.7014, 0.1426, 0.6912, 0.09567, 0.7014, 0.08978, 0.7066, 0.1396, 0.8295, 0.199, 0.8306, 0.146, 0.8567, 0.1479, 0.8562, 0.2009, 0.7881, 0.2401, 0.7987, 0.1913, 0.7933, 0.2431, 0.712, 0.1913, 0.7014, 0.1426, 0.7066, 0.1396, 0.8306, 0.2508, 0.8295, 0.199, 0.8562, 0.2009, 0.8567, 0.2527, 0.7779, 0.287, 0.7881, 0.2401, 0.7933, 0.2431, 0.7881, 0.2929, 0.8337, 0.2994, 0.8306, 0.2508, 0.8567, 0.2527, 0.8583, 0.3011, 0.7685, 0.3302, 0.7779, 0.287, 0.7881, 0.2929, 0.7833, 0.3388, 0.8387, 0.3429, 0.8337, 0.2994, 0.8583, 0.3011, 0.8609, 0.3445, 0.7602, 0.3681, 0.7685, 0.3302, 0.7833, 0.3388, 0.7791, 0.379, 0.8455, 0.3797, 0.8387, 0.3429, 0.8609, 0.3445, 0.8643, 0.381, 0.8387, 0.04458, 0.8455, 0.0, 0.8643, 0.001366, 0.8609, 0.04619, 0.8583, 0.3011, 0.8567, 0.2527, 0.8839, 0.2533, 0.8839, 0.3018, 0.7833, 0.3388, 0.7881, 0.2929, 0.7987, 0.2949, 0.7987, 0.3417, 0.8609, 0.3445, 0.8583, 0.3011, 0.8839, 0.3018, 0.8839, 0.345, 0.7791, 0.379, 0.7833, 0.3388, 0.7987, 0.3417, 0.7987, 0.3827, 0.8643, 0.381, 0.8609, 0.3445, 0.8839, 0.345, 0.8839, 0.3815, 0.8609, 0.04619, 0.8643, 0.001366, 0.8839, 0.001827, 0.8839, 0.04673, 0.6966, 0.04389, 0.6924, 0.003677, 0.712, 1.613e-08, 0.712, 0.04101, 0.8583, 0.09568, 0.8609, 0.04619, 0.8839, 0.04673, 0.8839, 0.09628, 0.7014, 0.08978, 0.6966, 0.04389, 0.712, 0.04101, 0.712, 0.08779, 0.8567, 0.1479, 0.8583, 0.09568, 0.8839, 0.09628, 0.8839, 0.1486, 0.7066, 0.1396, 0.7014, 0.08978, 0.712, 0.08779, 0.712, 0.1386, 0.8562, 0.2009, 0.8567, 0.1479, 0.8839, 0.1486, 0.8839, 0.2016, 0.7933, 0.2431, 0.7987, 0.1913, 0.7987, 0.2441, 0.712, 0.1913, 0.7066, 0.1396, 0.712, 0.1386, 0.8567, 0.2527, 0.8562, 0.2009, 0.8839, 0.2016, 0.8839, 0.2533, 0.7881, 0.2929, 0.7933, 0.2431, 0.7987, 0.2441, 0.7987, 0.2949, 0.9956, 0.7162, 0.9725, 0.7168, 0.97, 0.6673, 0.9956, 0.6667, 0.8295, 0.3815, 0.8491, 0.3852, 0.8449, 0.4254, 0.8295, 0.4225, 0.9956, 0.7611, 0.976, 0.7616, 0.9725, 0.7168, 0.9956, 0.7162, 0.9956, 0.4179, 0.9725, 0.4185, 0.976, 0.3819, 0.9956, 0.3815, 0.9412, 0.4225, 0.9258, 0.4254, 0.9216, 0.3852, 0.9412, 0.3815, 0.9956, 0.4612, 0.97, 0.4618, 0.9725, 0.4185, 0.9956, 0.4179, 0.9412, 0.4693, 0.9306, 0.4713, 0.9258, 0.4254, 0.9412, 0.4225, 0.9956, 0.5097, 0.9684, 0.5103, 0.97, 0.4618, 0.9956, 0.4612, 0.9412, 0.52, 0.9358, 0.5211, 0.9306, 0.4713, 0.9412, 0.4693, 0.9956, 0.5614, 0.9679, 0.562, 0.9684, 0.5103, 0.9956, 0.5097, 0.8295, 0.52, 0.8349, 0.5211, 0.8295, 0.5728, 0.9412, 0.5728, 0.9358, 0.5211, 0.9412, 0.52, 0.9258, 0.4254, 0.911, 0.4339, 0.9027, 0.3961, 0.9216, 0.3852, 0.97, 0.4618, 0.9453, 0.4636, 0.9504, 0.4201, 0.9725, 0.4185, 0.9306, 0.4713, 0.9204, 0.4772, 0.911, 0.4339, 0.9258, 0.4254, 0.9684, 0.5103, 0.9422, 0.5122, 0.9453, 0.4636, 0.97, 0.4618, 0.9358, 0.5211, 0.9306, 0.5241, 0.9204, 0.4772, 0.9306, 0.4713, 0.9679, 0.562, 0.9412, 0.564, 0.9422, 0.5122, 0.9684, 0.5103, 0.8349, 0.5211, 0.8401, 0.5241, 0.8295, 0.5728, 0.9412, 0.5728, 0.9306, 0.5241, 0.9358, 0.5211, 0.9684, 0.615, 0.9422, 0.6169, 0.9412, 0.564, 0.9679, 0.562, 0.8401, 0.4713, 0.8503, 0.4772, 0.8401, 0.5241, 0.8349, 0.5211, 0.97, 0.6673, 0.9453, 0.6691, 0.9422, 0.6169, 0.9684, 0.615, 0.8449, 0.4254, 0.8597, 0.4339, 0.8503, 0.4772, 0.8401, 0.4713, 0.9725, 0.7168, 0.9504, 0.7184, 0.9453, 0.6691, 0.97, 0.6673, 0.8491, 0.3852, 0.868, 0.3961, 0.8597, 0.4339, 0.8449, 0.4254, 0.976, 0.7616, 0.9571, 0.763, 0.9504, 0.7184, 0.9725, 0.7168, 0.9725, 0.4185, 0.9504, 0.4201, 0.9571, 0.3833, 0.976, 0.3819, 0.8503, 0.4772, 0.8597, 0.4867, 0.8449, 0.5289, 0.8401, 0.5241, 0.1922, 0.481, 0.1922, 0.4579, 0.2588, 0.4707, 0.2588, 0.4952, 0.8597, 0.4339, 0.8734, 0.4478, 0.8597, 0.4867, 0.8503, 0.4772, 0.1308, 0.4579, 0.1308, 0.4371, 0.1922, 0.4579, 0.1922, 0.481, 0.868, 0.3961, 0.8854, 0.4137, 0.8734, 0.4478, 0.8597, 0.4339, 0.07698, 0.4268, 0.07698, 0.4091, 0.1308, 0.4371, 0.1308, 0.4579, 0.5254, 0.4579, 0.5254, 0.4371, 0.5792, 0.4091, 0.5792, 0.4268, 0.911, 0.4339, 0.8973, 0.4478, 0.8854, 0.4137, 0.9027, 0.3961, 0.464, 0.481, 0.464, 0.4579, 0.5254, 0.4371, 0.5254, 0.4579, 0.9204, 0.4772, 0.911, 0.4867, 0.8973, 0.4478, 0.911, 0.4339, 0.3974, 0.4952, 0.3974, 0.4707, 0.464, 0.4579, 0.464, 0.481, 0.9306, 0.5241, 0.9258, 0.5289, 0.911, 0.4867, 0.9204, 0.4772, 0.3281, 0.5, 0.3281, 0.475, 0.3974, 0.4707, 0.3974, 0.4952, 0.8401, 0.5241, 0.8449, 0.5289, 0.8295, 0.5728, 0.9412, 0.5728, 0.9258, 0.5289, 0.9306, 0.5241, 0.2588, 0.4952, 0.2588, 0.4707, 0.3281, 0.475, 0.3281, 0.5, 0.464, 0.4579, 0.464, 0.4268, 0.5254, 0.4091, 0.5254, 0.4371, 0.911, 0.4867, 0.9027, 0.4996, 0.8854, 0.4665, 0.8973, 0.4478, 0.3974, 0.4707, 0.3974, 0.4377, 0.464, 0.4268, 0.464, 0.4579, 0.9258, 0.5289, 0.9216, 0.5355, 0.9027, 0.4996, 0.911, 0.4867, 0.3281, 0.475, 0.3281, 0.4413, 0.3974, 0.4377, 0.3974, 0.4707, 0.8449, 0.5289, 0.8491, 0.5355, 0.8295, 0.5728, 0.9412, 0.5728, 0.9216, 0.5355, 0.9258, 0.5289, 0.2588, 0.4707, 0.2588, 0.4377, 0.3281, 0.4413, 0.3281, 0.475, 0.8597, 0.4867, 0.868, 0.4996, 0.8491, 0.5355, 0.8449, 0.5289, 0.1922, 0.4579, 0.1922, 0.4268, 0.2588, 0.4377, 0.2588, 0.4707, 0.8734, 0.4478, 0.8854, 0.4665, 0.868, 0.4996, 0.8597, 0.4867, 0.1308, 0.4371, 0.1308, 0.4091, 0.1922, 0.4268, 0.1922, 0.4579, 0.5792, 0.4091, 0.5792, 0.3853, 0.6233, 0.3563, 0.6233, 0.375, 0.07698, 0.4091, 0.07698, 0.3853, 0.1308, 0.4091, 0.1308, 0.4371, 0.5254, 0.4371, 0.5254, 0.4091, 0.5792, 0.3853, 0.5792, 0.4091, 0.03282, 0.375, 0.03282, 0.3563, 0.07698, 0.3853, 0.07698, 0.4091, 0.1922, 0.4268, 0.1922, 0.3889, 0.2588, 0.3974, 0.2588, 0.4377, 0.6233, 0.3563, 0.6233, 0.3335, 0.6562, 0.3075, 0.6562, 0.3232, 0.1308, 0.4091, 0.1308, 0.375, 0.1922, 0.3889, 0.1922, 0.4268, 0.5792, 0.3853, 0.5792, 0.3563, 0.6233, 0.3335, 0.6233, 0.3563, 0.07698, 0.3853, 0.07698, 0.3563, 0.1308, 0.375, 0.1308, 0.4091, 0.5254, 0.4091, 0.5254, 0.375, 0.5792, 0.3563, 0.5792, 0.3853, 0.03282, 0.3563, 0.03282, 0.3335, 0.07698, 0.3563, 0.07698, 0.3853, 0.464, 0.4268, 0.464, 0.3889, 0.5254, 0.375, 0.5254, 0.4091, 0.0, 0.3232, 0.0, 0.3075, 0.03282, 0.3335, 0.03282, 0.3563, 0.3974, 0.4377, 0.3974, 0.3974, 0.464, 0.3889, 0.464, 0.4268, 0.9216, 0.5355, 0.9181, 0.5435, 0.896, 0.5153, 0.9027, 0.4996, 0.3281, 0.4413, 0.3281, 0.4003, 0.3974, 0.3974, 0.3974, 0.4377, 0.8491, 0.5355, 0.8526, 0.5435, 0.8295, 0.5728, 0.9412, 0.5728, 0.9181, 0.5435, 0.9216, 0.5355, 0.2588, 0.4377, 0.2588, 0.3974, 0.3281, 0.4003, 0.3281, 0.4413, 0.868, 0.4996, 0.8748, 0.5153, 0.8526, 0.5435, 0.8491, 0.5355, 0.0, 0.3075, 0.0, 0.2896, 0.03282, 0.3075, 0.03282, 0.3335, 0.3974, 0.3974, 0.3974, 0.3516, 0.464, 0.3457, 0.464, 0.3889, 0.9181, 0.5435, 0.9156, 0.5526, 0.8909, 0.5332, 0.896, 0.5153, 0.3281, 0.4003, 0.3281, 0.3536, 0.3974, 0.3516, 0.3974, 0.3974, 0.8526, 0.5435, 0.8551, 0.5526, 0.8295, 0.5728, 0.9412, 0.5728, 0.9156, 0.5526, 0.9181, 0.5435, 0.2588, 0.3974, 0.2588, 0.3516, 0.3281, 0.3536, 0.3281, 0.4003, 0.8748, 0.5153, 0.8798, 0.5332, 0.8551, 0.5526, 0.8526, 0.5435, 0.1922, 0.3889, 0.1922, 0.3457, 0.2588, 0.3516, 0.2588, 0.3974, 0.6233, 0.3335, 0.6233, 0.3075, 0.6562, 0.2896, 0.6562, 0.3075, 0.1308, 0.375, 0.1308, 0.3361, 0.1922, 0.3457, 0.1922, 0.3889, 0.5792, 0.3563, 0.5792, 0.3232, 0.6233, 0.3075, 0.6233, 0.3335, 0.07698, 0.3563, 0.07698, 0.3232, 0.1308, 0.3361, 0.1308, 0.375, 0.5254, 0.375, 0.5254, 0.3361, 0.5792, 0.3232, 0.5792, 0.3563, 0.03282, 0.3335, 0.03282, 0.3075, 0.07698, 0.3232, 0.07698, 0.3563, 0.464, 0.3889, 0.464, 0.3457, 0.5254, 0.3361, 0.5254, 0.375, 0.1308, 0.3361, 0.1308, 0.2939, 0.1922, 0.2988, 0.1922, 0.3457, 0.5792, 0.3232, 0.5792, 0.2873, 0.6233, 0.2793, 0.6233, 0.3075, 0.07698, 0.3232, 0.07698, 0.2873, 0.1308, 0.2939, 0.1308, 0.3361, 0.5254, 0.3361, 0.5254, 0.2939, 0.5792, 0.2873, 0.5792, 0.3232, 0.03282, 0.3075, 0.03282, 0.2793, 0.07698, 0.2873, 0.07698, 0.3232, 0.464, 0.3457, 0.464, 0.2988, 0.5254, 0.2939, 0.5254, 0.3361, 0.0, 0.2896, 2.117e-08, 0.2702, 0.03282, 0.2793, 0.03282, 0.3075, 0.3974, 0.3516, 0.3974, 0.3018, 0.464, 0.2988, 0.464, 0.3457, 0.9156, 0.5526, 0.914, 0.5625, 0.8879, 0.5526, 0.8909, 0.5332, 0.3281, 0.3536, 0.3281, 0.3028, 0.3974, 0.3018, 0.3974, 0.3516, 0.8551, 0.5526, 0.8567, 0.5625, 0.8295, 0.5728, 0.9412, 0.5728, 0.914, 0.5625, 0.9156, 0.5526, 0.2588, 0.3516, 0.2588, 0.3018, 0.3281, 0.3028, 0.3281, 0.3536, 0.8798, 0.5332, 0.8829, 0.5526, 0.8567, 0.5625, 0.8551, 0.5526, 0.1922, 0.3457, 0.1922, 0.2988, 0.2588, 0.3018, 0.2588, 0.3516, 0.6233, 0.3075, 0.6233, 0.2793, 0.6562, 0.2702, 0.6562, 0.2896, 0.914, 0.5625, 0.9135, 0.5728, 0.8868, 0.5728, 0.8879, 0.5526, 0.8567, 0.5625, 0.8573, 0.5728, 0.8295, 0.5728, 0.9412, 0.5728, 0.9135, 0.5728, 0.914, 0.5625, 0.8829, 0.5526, 0.8839, 0.5728, 0.8573, 0.5728, 0.8567, 0.5625, 0.1922, 0.2988, 0.1922, 0.25, 0.2588, 0.25, 0.2588, 0.3018, 0.6233, 0.2793, 0.6233, 0.25, 0.6562, 0.25, 0.6562, 0.2702, 0.1308, 0.2939, 0.1308, 0.25, 0.1922, 0.25, 0.1922, 0.2988, 0.5792, 0.2873, 0.5792, 0.25, 0.6233, 0.25, 0.6233, 0.2793, 0.07698, 0.2873, 0.07698, 0.25, 0.1308, 0.25, 0.1308, 0.2939, 0.5254, 0.2939, 0.5254, 0.25, 0.5792, 0.25, 0.5792, 0.2873, 0.03282, 0.2793, 0.03282, 0.25, 0.07698, 0.25, 0.07698, 0.2873, 0.464, 0.2988, 0.464, 0.25, 0.5254, 0.25, 0.5254, 0.2939, 2.117e-08, 0.2702, 2.117e-08, 0.25, 0.03282, 0.25, 0.03282, 0.2793, 0.3974, 0.3018, 0.3974, 0.25, 0.464, 0.25, 0.464, 0.2988, 0.5792, 0.25, 0.5792, 0.2127, 0.6233, 0.2207, 0.6233, 0.25, 0.07698, 0.25, 0.07698, 0.2127, 0.1308, 0.2061, 0.1308, 0.25, 0.5254, 0.25, 0.5254, 0.2061, 0.5792, 0.2127, 0.5792, 0.25, 0.03282, 0.25, 0.03282, 0.2207, 0.07698, 0.2127, 0.07698, 0.25, 0.464, 0.25, 0.464, 0.2012, 0.5254, 0.2061, 0.5254, 0.25, 2.117e-08, 0.25, 2.117e-08, 0.2298, 0.03282, 0.2207, 0.03282, 0.25, 0.3974, 0.25, 0.3974, 0.1982, 0.464, 0.2012, 0.464, 0.25, 0.9135, 0.5728, 0.914, 0.5831, 0.8879, 0.593, 0.8868, 0.5728, 0.8573, 0.5728, 0.8567, 0.5831, 0.8295, 0.5728, 0.9412, 0.5728, 0.914, 0.5831, 0.9135, 0.5728, 0.3281, 0.3028, 0.2588, 0.3018, 0.2588, 0.25, 0.2588, 0.1982, 0.3281, 0.1972, 0.3974, 0.1982, 0.3974, 0.25, 0.3974, 0.3018, 0.8839, 0.5728, 0.8829, 0.593, 0.8567, 0.5831, 0.8573, 0.5728, 0.1922, 0.25, 0.1922, 0.2012, 0.2588, 0.1982, 0.2588, 0.25, 0.6233, 0.25, 0.6233, 0.2207, 0.6562, 0.2298, 0.6562, 0.25, 0.1308, 0.25, 0.1308, 0.2061, 0.1922, 0.2012, 0.1922, 0.25, 0.3281, 0.1972, 0.3281, 0.1464, 0.3974, 0.1484, 0.3974, 0.1982, 0.8567, 0.5831, 0.8551, 0.593, 0.8295, 0.5728, 0.9412, 0.5728, 0.9156, 0.593, 0.914, 0.5831, 0.2588, 0.1982, 0.2588, 0.1484, 0.3281, 0.1464, 0.3281, 0.1972, 0.8829, 0.593, 0.8798, 0.6125, 0.8551, 0.593, 0.8567, 0.5831, 0.1922, 0.2012, 0.1922, 0.1543, 0.2588, 0.1484, 0.2588, 0.1982, 0.6233, 0.2207, 0.6233, 0.1925, 0.6562, 0.2104, 0.6562, 0.2298, 0.1308, 0.2061, 0.1308, 0.1639, 0.1922, 0.1543, 0.1922, 0.2012, 0.5792, 0.2127, 0.5792, 0.1768, 0.6233, 0.1925, 0.6233, 0.2207, 0.07698, 0.2127, 0.07698, 0.1768, 0.1308, 0.1639, 0.1308, 0.2061, 0.5254, 0.2061, 0.5254, 0.1639, 0.5792, 0.1768, 0.5792, 0.2127, 0.03282, 0.2207, 0.03282, 0.1925, 0.07698, 0.1768, 0.07698, 0.2127, 0.464, 0.2012, 0.464, 0.1543, 0.5254, 0.1639, 0.5254, 0.2061, 2.117e-08, 0.2298, 2.117e-08, 0.2104, 0.03282, 0.1925, 0.03282, 0.2207, 0.3974, 0.1982, 0.3974, 0.1484, 0.464, 0.1543, 0.464, 0.2012, 0.914, 0.5831, 0.9156, 0.593, 0.8909, 0.6125, 0.8879, 0.593, 0.07698, 0.1768, 0.07698, 0.1437, 0.1308, 0.125, 0.1308, 0.1639, 0.5254, 0.1639, 0.5254, 0.125, 0.5792, 0.1437, 0.5792, 0.1768, 0.03282, 0.1925, 0.03282, 0.1665, 0.07698, 0.1437, 0.07698, 0.1768, 0.464, 0.1543, 0.464, 0.1111, 0.5254, 0.125, 0.5254, 0.1639, 2.117e-08, 0.2104, 0.0, 0.1925, 0.03282, 0.1665, 0.03282, 0.1925, 0.3974, 0.1484, 0.3974, 0.1026, 0.464, 0.1111, 0.464, 0.1543, 0.9156, 0.593, 0.9181, 0.6022, 0.896, 0.6304, 0.8909, 0.6125, 0.3281, 0.1464, 0.3281, 0.09966, 0.3974, 0.1026, 0.3974, 0.1484, 0.8551, 0.593, 0.8526, 0.6022, 0.8295, 0.5728, 0.9412, 0.5728, 0.9181, 0.6022, 0.9156, 0.593, 0.2588, 0.1484, 0.2588, 0.1026, 0.3281, 0.09966, 0.3281, 0.1464, 0.8798, 0.6125, 0.8748, 0.6304, 0.8526, 0.6022, 0.8551, 0.593, 0.1922, 0.1543, 0.1922, 0.1111, 0.2588, 0.1026, 0.2588, 0.1484, 0.6233, 0.1925, 0.6233, 0.1665, 0.6562, 0.1925, 0.6562, 0.2104, 0.1308, 0.1639, 0.1308, 0.125, 0.1922, 0.1111, 0.1922, 0.1543, 0.5792, 0.1768, 0.5792, 0.1437, 0.6233, 0.1665, 0.6233, 0.1925, 0.8526, 0.6022, 0.8491, 0.6102, 0.8295, 0.5728, 0.9412, 0.5728, 0.9216, 0.6102, 0.9181, 0.6022, 0.2588, 0.1026, 0.2588, 0.06233, 0.3281, 0.05866, 0.3281, 0.09966, 0.8748, 0.6304, 0.868, 0.6461, 0.8491, 0.6102, 0.8526, 0.6022, 0.1922, 0.1111, 0.1922, 0.07322, 0.2588, 0.06233, 0.2588, 0.1026, 0.6233, 0.1665, 0.6233, 0.1437, 0.6562, 0.1768, 0.6562, 0.1925, 0.1308, 0.125, 0.1308, 0.09091, 0.1922, 0.07322, 0.1922, 0.1111, 0.5792, 0.1437, 0.5792, 0.1147, 0.6233, 0.1437, 0.6233, 0.1665, 0.07698, 0.1437, 0.07698, 0.1147, 0.1308, 0.09091, 0.1308, 0.125, 0.5254, 0.125, 0.5254, 0.09091, 0.5792, 0.1147, 0.5792, 0.1437, 0.03282, 0.1665, 0.03282, 0.1437, 0.07698, 0.1147, 0.07698, 0.1437, 0.464, 0.1111, 0.464, 0.07322, 0.5254, 0.09091, 0.5254, 0.125, 0.0, 0.1925, 0.0, 0.1768, 0.03282, 0.1437, 0.03282, 0.1665, 0.3974, 0.1026, 0.3974, 0.06233, 0.464, 0.07322, 0.464, 0.1111, 0.9181, 0.6022, 0.9216, 0.6102, 0.9027, 0.6461, 0.896, 0.6304, 0.3281, 0.09966, 0.3281, 0.05866, 0.3974, 0.06233, 0.3974, 0.1026, 0.5254, 0.09091, 0.5254, 0.06292, 0.5792, 0.09091, 0.5792, 0.1147, 0.03282, 0.1437, 0.03282, 0.125, 0.07698, 0.09091, 0.07698, 0.1147, 0.464, 0.07322, 0.464, 0.04213, 0.5254, 0.06292, 0.5254, 0.09091, 0.9027, 0.6461, 0.911, 0.6589, 0.8973, 0.6978, 0.8854, 0.6791, 0.3974, 0.06233, 0.3974, 0.02933, 0.464, 0.04213, 0.464, 0.07322, 0.9216, 0.6102, 0.9258, 0.6167, 0.911, 0.6589, 0.9027, 0.6461, 0.3281, 0.05866, 0.3281, 0.02501, 0.3974, 0.02933, 0.3974, 0.06233, 0.8491, 0.6102, 0.8449, 0.6167, 0.8295, 0.5728, 0.9412, 0.5728, 0.9258, 0.6167, 0.9216, 0.6102, 0.2588, 0.06233, 0.2588, 0.02933, 0.3281, 0.02501, 0.3281, 0.05866, 0.868, 0.6461, 0.8597, 0.6589, 0.8449, 0.6167, 0.8491, 0.6102, 0.1922, 0.07322, 0.1922, 0.04213, 0.2588, 0.02933, 0.2588, 0.06233, 0.8854, 0.6791, 0.8734, 0.6978, 0.8597, 0.6589, 0.868, 0.6461, 0.1308, 0.09091, 0.1308, 0.06292, 0.1922, 0.04213, 0.1922, 0.07322, 0.5792, 0.1147, 0.5792, 0.09091, 0.6233, 0.125, 0.6233, 0.1437, 0.07698, 0.1147, 0.07698, 0.09091, 0.1308, 0.06292, 0.1308, 0.09091, 0.2588, 0.02933, 0.2588, 0.004804, 0.3281, 0.0, 0.3281, 0.02501, 0.8597, 0.6589, 0.8503, 0.6685, 0.8401, 0.6216, 0.8449, 0.6167, 0.1922, 0.04213, 0.1922, 0.01903, 0.2588, 0.004804, 0.2588, 0.02933, 0.8734, 0.6978, 0.8597, 0.7117, 0.8503, 0.6685, 0.8597, 0.6589, 0.1308, 0.06292, 0.1308, 0.04213, 0.1922, 0.01903, 0.1922, 0.04213, 0.8854, 0.7319, 0.868, 0.7496, 0.8597, 0.7117, 0.8734, 0.6978, 0.07698, 0.09091, 0.07698, 0.07322, 0.1308, 0.04213, 0.1308, 0.06292, 0.5254, 0.06292, 0.5254, 0.04213, 0.5792, 0.07322, 0.5792, 0.09091, 0.8973, 0.6978, 0.911, 0.7117, 0.9027, 0.7496, 0.8854, 0.7319, 0.464, 0.04213, 0.464, 0.01903, 0.5254, 0.04213, 0.5254, 0.06292, 0.911, 0.6589, 0.9204, 0.6685, 0.911, 0.7117, 0.8973, 0.6978, 0.3974, 0.02933, 0.3974, 0.004804, 0.464, 0.01903, 0.464, 0.04213, 0.9258, 0.6167, 0.9306, 0.6216, 0.9204, 0.6685, 0.911, 0.6589, 0.3281, 0.02501, 0.3281, 0.0, 0.3974, 0.004804, 0.3974, 0.02933, 0.8449, 0.6167, 0.8401, 0.6216, 0.8295, 0.5728, 0.9412, 0.5728, 0.9306, 0.6216, 0.9258, 0.6167, 0.911, 0.7117, 0.9258, 0.7203, 0.9216, 0.7605, 0.9027, 0.7496, 0.6603, 0.6703, 0.6849, 0.6685, 0.6875, 0.718, 0.6653, 0.7196, 0.9204, 0.6685, 0.9306, 0.6744, 0.9258, 0.7203, 0.911, 0.7117, 0.6572, 0.6181, 0.6834, 0.6162, 0.6849, 0.6685, 0.6603, 0.6703, 0.9306, 0.6216, 0.9358, 0.6246, 0.9306, 0.6744, 0.9204, 0.6685, 0.6562, 0.5652, 0.6828, 0.5632, 0.6834, 0.6162, 0.6572, 0.6181, 0.8401, 0.6216, 0.8349, 0.6246, 0.8295, 0.5728, 0.9412, 0.5728, 0.9358, 0.6246, 0.9306, 0.6216, 0.6572, 0.5134, 0.6834, 0.5115, 0.6828, 0.5632, 0.6562, 0.5652, 0.8503, 0.6685, 0.8401, 0.6744, 0.8349, 0.6246, 0.8401, 0.6216, 0.6603, 0.4648, 0.6849, 0.463, 0.6834, 0.5115, 0.6572, 0.5134, 0.8597, 0.7117, 0.8449, 0.7203, 0.8401, 0.6744, 0.8503, 0.6685, 0.6653, 0.4213, 0.6875, 0.4197, 0.6849, 0.463, 0.6603, 0.4648, 0.868, 0.7496, 0.8491, 0.7605, 0.8449, 0.7203, 0.8597, 0.7117, 0.6721, 0.3845, 0.6909, 0.3831, 0.6875, 0.4197, 0.6653, 0.4213, 0.6653, 0.7196, 0.6875, 0.718, 0.6909, 0.7628, 0.6721, 0.7642, 0.6849, 0.463, 0.7106, 0.4624, 0.7106, 0.5108, 0.6834, 0.5115, 0.8449, 0.7203, 0.8295, 0.7232, 0.8295, 0.6764, 0.8401, 0.6744, 0.6875, 0.4197, 0.7106, 0.4191, 0.7106, 0.4624, 0.6849, 0.463, 0.8491, 0.7605, 0.8295, 0.7642, 0.8295, 0.7232, 0.8449, 0.7203, 0.6909, 0.3831, 0.7106, 0.3827, 0.7106, 0.4191, 0.6875, 0.4197, 0.6875, 0.718, 0.7106, 0.7174, 0.7106, 0.7623, 0.6909, 0.7628, 0.9258, 0.7203, 0.9412, 0.7232, 0.9412, 0.7642, 0.9216, 0.7605, 0.6849, 0.6685, 0.7106, 0.6679, 0.7106, 0.7174, 0.6875, 0.718, 0.9306, 0.6744, 0.9412, 0.6764, 0.9412, 0.7232, 0.9258, 0.7203, 0.6834, 0.6162, 0.7106, 0.6156, 0.7106, 0.6679, 0.6849, 0.6685, 0.9358, 0.6246, 0.9412, 0.6256, 0.9412, 0.6764, 0.9306, 0.6744, 0.6828, 0.5632, 0.7106, 0.5626, 0.7106, 0.6156, 0.6834, 0.6162, 0.8349, 0.6246, 0.8295, 0.6256, 0.8295, 0.5728, 0.9412, 0.5728, 0.9412, 0.6256, 0.9358, 0.6246, 0.6834, 0.5115, 0.7106, 0.5108, 0.7106, 0.5626, 0.6828, 0.5632, 0.8401, 0.6744, 0.8295, 0.6764, 0.8295, 0.6256, 0.8349, 0.6246, 0.7987, 0.1386, 0.8295, 0.1386, 0.8295, 0.1913, 0.7987, 0.1913, 0.7987, 0.1913, 0.8295, 0.1913, 0.8295, 0.2441, 0.7987, 0.2441, 0.7987, 0.2441, 0.8295, 0.2441, 0.8295, 0.2949, 0.7987, 0.2949, 0.7987, 0.2949, 0.8295, 0.2949, 0.8295, 0.3417, 0.7987, 0.3417, 0.7987, 0.3417, 0.8295, 0.3417, 0.8295, 0.3827, 0.7987, 0.3827, 0.8839, 0.001827, 0.9148, 0.001827, 0.9148, 0.04673, 0.8839, 0.04673, 0.8839, 0.04673, 0.9148, 0.04673, 0.9148, 0.09628, 0.8839, 0.09628, 0.8839, 0.09628, 0.9148, 0.09628, 0.9148, 0.1486, 0.8839, 0.1486, 0.8839, 0.1486, 0.9148, 0.1486, 0.9148, 0.2016, 0.8839, 0.2016, 0.8839, 0.2016, 0.9148, 0.2016, 0.9148, 0.2533, 0.8839, 0.2533, 0.8839, 0.2533, 0.9148, 0.2533, 0.9148, 0.3018, 0.8839, 0.3018, 0.8839, 0.3018, 0.9148, 0.3018, 0.9148, 0.345, 0.8839, 0.345, 0.8839, 0.345, 0.9148, 0.345, 0.9148, 0.3815, 0.8839, 0.3815, 0.712, 1.613e-08, 0.7428, 0.0, 0.7428, 0.04101, 0.712, 0.04101, 0.712, 0.04101, 0.7428, 0.04101, 0.7428, 0.08779, 0.712, 0.08779, 0.712, 0.08779, 0.7428, 0.08779, 0.7428, 0.1386, 0.712, 0.1386, 0.712, 0.1386, 0.7428, 0.1386, 0.7428, 0.1913, 0.712, 0.1913, 0.712, 0.1913, 0.7428, 0.1913, 0.7428, 0.2441, 0.712, 0.2441, 0.712, 0.2441, 0.7428, 0.2441, 0.7428, 0.2949, 0.712, 0.2949, 0.712, 0.2949, 0.7428, 0.2949, 0.7428, 0.3417, 0.712, 0.3417, 0.712, 0.3417, 0.7428, 0.3417, 0.7428, 0.3827, 0.712, 0.3827, 0.9692, 0.001827, 1.0, 0.001827, 1.0, 0.04673, 0.9692, 0.04673, 0.9692, 0.04673, 1.0, 0.04673, 1.0, 0.09628, 0.9692, 0.09628, 0.9692, 0.09628, 1.0, 0.09628, 1.0, 0.1486, 0.9692, 0.1486, 0.9692, 0.1486, 1.0, 0.1486, 1.0, 0.2016, 0.9692, 0.2016, 0.9692, 0.2016, 1.0, 0.2016, 1.0, 0.2533, 0.9692, 0.2533, 0.9692, 0.2533, 1.0, 0.2533, 1.0, 0.3018, 0.9692, 0.3018, 0.9692, 0.3018, 1.0, 0.3018, 1.0, 0.345, 0.9692, 0.345, 0.9692, 0.345, 1.0, 0.345, 1.0, 0.3815, 0.9692, 0.3815, 0.7987, 0.0, 0.8295, 0.0, 0.8295, 0.04101, 0.7987, 0.04101, 0.7987, 0.04101, 0.8295, 0.04101, 0.8295, 0.08779, 0.7987, 0.08779, 0.7987, 0.08779, 0.8295, 0.08779, 0.8295, 0.1386, 0.7987, 0.1386, 0.7192, 0.3827, 0.7267, 0.3827, 0.7267, 0.7615, 0.7192, 0.7615, 0.7523, 0.7615, 0.7429, 0.7615, 0.7429, 0.3827, 0.7523, 0.3827, 0.7429, 0.7615, 0.7342, 0.7615, 0.7342, 0.3827, 0.7429, 0.3827, 0.7342, 0.7615, 0.7267, 0.7615, 0.7267, 0.3827, 0.7342, 0.3827, 0.7779, 0.4078, 0.7698, 0.4113, 0.7617, 0.4078, 0.7617, 0.4006, 0.7698, 0.397, 0.7779, 0.4006, 0.7617, 0.7615, 0.7523, 0.7615, 0.7523, 0.3827, 0.7617, 0.3827, 0.7106, 0.3827, 0.7192, 0.3827, 0.7192, 0.7615, 0.7106, 0.7615, 0.7698, 0.3827, 0.7779, 0.3863, 0.7779, 0.3934, 0.7698, 0.397, 0.7617, 0.3934, 0.7617, 0.3863])
me_sphere.materials.append(mat_base)
me_sphere.materials.append(mat_needle)
me_sphere.use_remesh_preserve_volume = False
me_sphere.use_remesh_preserve_attributes = False
me_sphere.use_mirror_vertex_groups = False
me_sphere.update()

# ---- objects
ob_sphere = bpy.data.objects.new('Sphere', me_sphere)
ob_lamp = bpy.data.objects.new('Lamp', light_lamp)
ob_camera = bpy.data.objects.new('Camera', cam_camera)

# ---- transforms, parenting, visibility, modifiers, constraints
ob_sphere.location = (0.01292, 0.1496, 1.985)
ob_sphere.lineart.crease_threshold = 0.0
ob_lamp.location = (4.076, 1.005, 5.904)
ob_lamp.rotation_euler = (0.6503, 0.05522, 1.866)
ob_lamp.lock_rotations_4d = False
ob_lamp.empty_display_type = 'ARROWS'
ob_lamp.color = (0.0, 0.0, 0.0, 0.0)
ob_lamp.lineart.crease_threshold = 0.0
ob_camera.location = (7.481, -6.508, 5.344)
ob_camera.rotation_euler = (1.109, 0.0, 0.8149)
ob_camera.lock_rotations_4d = False
ob_camera.empty_display_type = 'ARROWS'
ob_camera.color = (0.0, 0.0, 0.0, 0.0)
ob_camera.display_type = 'WIRE'
ob_camera.lineart.crease_threshold = 0.0

# ---- collection membership
col_collection_1.objects.link(ob_sphere)
col_collection_1.objects.link(ob_lamp)
col_collection_1.objects.link(ob_camera)

# ---- scene / render settings (as saved in the file)
scene.camera = ob_camera
scene.frame_start = 1; scene.frame_end = 250; scene.frame_set(194)
scene.render.engine = 'BLENDER_EEVEE_NEXT'
scene.render.resolution_percentage = 50
scene.render.dither_intensity = 0.0
scene.cycles.use_denoising = False
scene.cycles.samples = 128
scene.cycles.sampling_pattern = 'TABULATED_SOBOL'
scene.cycles.use_adaptive_sampling = False
scene.cycles.use_light_tree = False
scene.cycles.blur_glossy = 0.0
scene.cycles.sample_clamp_indirect = 0.0
scene.view_settings.view_transform = 'Standard'
bpy.context.view_layer.update()
